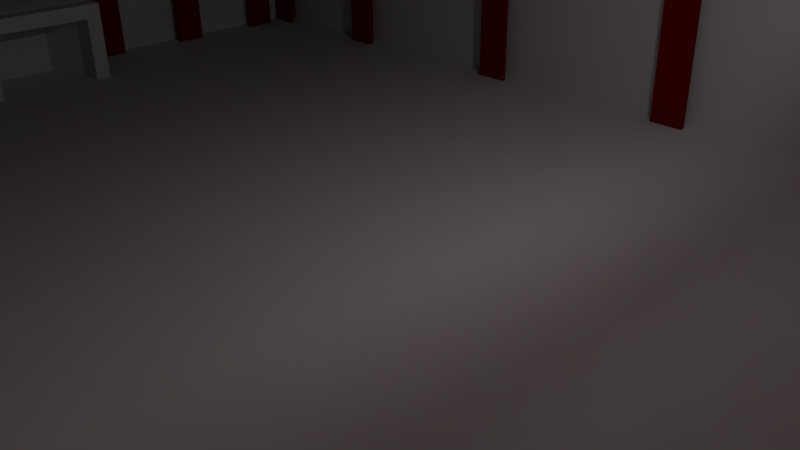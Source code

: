 # Source: gymnase.blend  (saved by Blender 2.73.0; exported with 4.5.12 LTS)
import bpy
from mathutils import Matrix  # noqa: F401  (used for matrix-valued properties, if any)

bpy.ops.wm.read_factory_settings(use_empty=True)
scene = bpy.context.scene
scene.name = 'Scene'

# ---- collections
col_collection_1 = bpy.data.collections.new('Collection 1'); scene.collection.children.link(col_collection_1)

# ---- materials (node trees are filled in below, after node groups)
mat_plafond = bpy.data.materials.new('Plafond')
mat_plafond.alpha_threshold = 0.0
mat_plafond.use_transparent_shadow = False
mat_plafond.roughness = 0.5
mat_filet = bpy.data.materials.new('Filet')
mat_filet.alpha_threshold = 0.0
mat_filet.use_transparent_shadow = False
mat_filet.roughness = 0.5
mat_cage_hand = bpy.data.materials.new('Cage Hand')
mat_cage_hand.alpha_threshold = 0.0
mat_cage_hand.use_transparent_shadow = False
mat_cage_hand.roughness = 0.5
mat_sol = bpy.data.materials.new('Sol')
mat_sol.alpha_threshold = 0.0
mat_sol.use_transparent_shadow = False
mat_sol.roughness = 0.5
mat_sol.line_color = (0.0, 0.0, 0.0, 1.0)
mat_mur_court = bpy.data.materials.new('Mur Court')
mat_mur_court.alpha_threshold = 0.0
mat_mur_court.use_transparent_shadow = False
mat_mur_court.roughness = 0.5
mat_mur_long = bpy.data.materials.new('Mur long')
mat_mur_long.alpha_threshold = 0.0
mat_mur_long.use_transparent_shadow = False
mat_mur_long.roughness = 0.5
mat_poutre = bpy.data.materials.new('Poutre')
mat_poutre.alpha_threshold = 0.0
mat_poutre.use_transparent_shadow = False
mat_poutre.diffuse_color = (0.2598, 0.002784, 0.004582, 1.0)
mat_poutre.roughness = 0.5

# ---- material node trees

# ---- world
world_world = bpy.data.worlds.new('World'); scene.world = world_world
world_world.color = (0.05088, 0.05088, 0.05088)
world_world.use_sun_shadow = False
world_world.sun_shadow_jitter_overblur = 0.0
world_world.cycles.sampling_method = 'MANUAL'
world_world.cycles.sample_map_resolution = 256

# ---- cameras
cam_camera = bpy.data.cameras.new('Camera')
cam_camera.clip_end = 100.0
cam_camera.lens = 35.0
cam_camera.sensor_width = 32.0
cam_camera.sensor_height = 18.0
cam_camera.ortho_scale = 7.314
cam_camera.dof.focus_distance = 0.0
cam_camera.dof.aperture_fstop = 128.0

# ---- lights
light_lamp = bpy.data.lights.new('Lamp', 'POINT')
light_lamp.transmission_factor = 0.0
light_lamp.cutoff_distance = 30.0
light_lamp.energy = 100.0
light_lamp.shadow_buffer_clip_start = 1.001
light_lamp.shadow_soft_size = 0.1
light_lamp.shadow_maximum_resolution = 0.006
light_lamp.use_absolute_resolution = True
light_lamp.cycles.use_multiple_importance_sampling = False

# ---- meshes
me_cylinder = bpy.data.meshes.new('Cylinder')
me_cylinder.from_pydata([(18.02, 8.133, -14.03), (18.02, 8.133, 14.03), (16.48, -5.751, 14.03), (16.48, -5.751, -14.03), (18.34, -8.133, 14.03), (18.34, -8.133, -14.03), (18.34, 8.133, 14.03), (18.34, 8.133, -14.03), (18.02, -8.133, -14.03), (18.02, -8.133, 14.03), (16.17, -5.751, -14.03), (16.17, -5.751, 14.03), (15.4, -3.056e-08, -14.03), (15.4, -3.056e-08, 14.03), (16.17, 5.751, -14.03), (16.17, 5.751, 14.03), (15.71, -7.46e-08, -14.03), (15.71, -7.46e-08, 14.03), (16.48, 5.751, -14.03), (16.48, 5.751, 14.03)], [], [(15, 1, 6, 19), (16, 17, 19, 18), (3, 2, 17, 16), (5, 4, 2, 3), (8, 10, 11, 9), (10, 12, 13, 11), (18, 19, 6, 7), (14, 0, 1, 15), (12, 14, 15, 13), (0, 14, 18, 7), (13, 15, 19, 17), (14, 12, 16, 18), (11, 13, 17, 2), (12, 10, 3, 16), (9, 11, 2, 4), (10, 8, 5, 3), (8, 9, 4, 5), (1, 0, 7, 6)])
_uv = me_cylinder.uv_layers.new(name='UVMap')
_uv.uv.foreach_set('vector', [0.921, 0.5732, 0.9735, 0.5, 0.9824, 0.5, 0.9298, 0.5732, 0.2087, 0.8628, 0.2087, 2.931e-08, 0.3724, 1.173e-07, 0.3724, 0.8628, 0.05446, 0.8628, 0.05446, 8.794e-08, 0.2087, 2.931e-08, 0.2087, 0.8628, 0.0, 0.8628, 2.025e-08, 0.0, 0.05446, 8.794e-08, 0.05446, 0.8628, 0.4496, 2.931e-08, 0.5041, 5.863e-08, 0.5041, 0.8628, 0.4496, 0.8628, 0.5041, 5.863e-08, 0.6583, 2.931e-08, 0.6583, 0.8628, 0.5041, 0.8628, 0.3724, 0.8628, 0.3724, 1.173e-07, 0.4496, 5.863e-08, 0.4496, 0.8628, 0.822, 8.794e-08, 0.8992, 0.0, 0.8992, 0.8628, 0.822, 0.8628, 0.6583, 2.931e-08, 0.822, 8.794e-08, 0.822, 0.8628, 0.6583, 0.8628, 0.9735, 0.5, 0.921, 0.4268, 0.9298, 0.4268, 0.9824, 0.5, 0.8992, 0.75, 0.921, 0.5732, 0.9298, 0.5732, 0.908, 0.75, 0.921, 0.4268, 0.8992, 0.25, 0.908, 0.25, 0.9298, 0.4268, 0.921, 0.9268, 0.8992, 0.75, 0.908, 0.75, 0.9298, 0.9268, 0.8992, 0.25, 0.921, 0.07322, 0.9298, 0.07322, 0.908, 0.25, 0.9735, 1.0, 0.921, 0.9268, 0.9298, 0.9268, 0.9824, 1.0, 0.921, 0.07322, 0.9735, 0.0, 0.9824, 0.0, 0.9298, 0.07322, 0.9912, 0.8628, 0.9912, 0.0, 1.0, 0.0, 1.0, 0.8628, 0.9912, 0.0, 0.9912, 0.8628, 0.9824, 0.8628, 0.9824, 0.0])
me_cylinder.materials.append(mat_plafond)
me_cylinder.use_remesh_preserve_volume = False
me_cylinder.use_remesh_preserve_attributes = False
me_cylinder.use_mirror_vertex_groups = False
me_cylinder.update()
me_cube_003 = bpy.data.meshes.new('Cube.003')
me_cube_003.from_pydata([(-0.5625, -0.5976, -0.5625), (-0.5625, 0.5976, -0.5625), (0.5625, 1.1, -0.5431), (0.5625, -1.1, -0.5431), (-0.5625, -0.5976, 0.5625), (-0.5625, 0.5976, 0.5625), (0.5625, 1.1, 1.035), (0.5625, -1.1, 1.035), (0.5625, -1.042, -0.5431), (-0.5438, -0.5394, -0.5625), (0.5625, 1.1, 1.035), (0.5625, -1.1, 1.035), (0.5625, -1.042, 0.9573), (-0.5384, -0.5394, 0.527), (0.5625, 1.032, 0.9573), (-0.5384, 0.5473, 0.527), (0.5625, 1.032, -0.552), (-0.5438, 0.5473, -0.5709)], [], [(4, 5, 1, 0), (5, 6, 2, 1), (8, 9, 13, 12), (7, 4, 0, 3), (3, 0, 9, 8), (7, 6, 5, 4), (12, 13, 15, 14), (6, 7, 11, 10), (14, 15, 17, 16), (9, 17, 15, 13)])
_uv = me_cube_003.uv_layers.new(name='UVMap')
_uv.uv.foreach_set('vector', [2.731e-08, 0.9021, 0.0, 0.5845, 0.2578, 0.5845, 0.2578, 0.9021, 1.0, 0.2989, 0.8131, 0.4248, 0.8131, 0.005368, 1.0, 0.0, 0.6234, 0.006436, 0.6233, 0.3293, 0.3738, 0.3233, 0.2796, 0.0, 0.8131, 0.4248, 0.6234, 0.2989, 0.6234, 0.0, 0.8131, 0.005358, 0.2596, 0.9097, 0.2578, 0.5866, 0.2717, 0.5845, 0.2717, 0.9032, 1.366e-08, 0.5845, 0.0, 0.0, 0.2796, 0.1335, 0.2796, 0.4511, 0.5462, 1.0, 0.2796, 0.8664, 0.2796, 0.5777, 0.5462, 0.449, 0.0, 0.0, 0.0, 0.0, 0.0, 0.0, 0.0, 0.0, 0.8229, 0.8551, 0.5473, 0.7407, 0.5462, 0.449, 0.8229, 0.454, 0.6233, 0.3293, 0.6234, 0.449, 0.3719, 0.443, 0.3738, 0.3233])
me_cube_003.materials.append(mat_filet)
me_cube_003.use_remesh_preserve_volume = False
me_cube_003.use_remesh_preserve_attributes = False
me_cube_003.use_mirror_vertex_groups = False
me_cube_003.update()
me_cube_001 = bpy.data.meshes.new('Cube.001')
me_cube_001.from_pydata([(-0.151, -0.1346, -0.6521), (-0.151, 0.1346, -0.6521), (0.151, 0.1346, -0.6521), (0.151, -0.1346, -0.6521), (-0.151, -0.1346, 0.6521), (-0.151, 0.1346, 0.6521), (0.151, 0.1346, 0.6521), (0.151, -0.1346, 0.6521), (-0.151, -0.1346, 0.9361), (-0.151, 0.1346, 0.9361), (0.151, 0.1346, 0.9361), (0.151, -0.1346, 0.9361), (-0.151, 2.029, 0.6521), (0.151, 2.029, 0.6521), (-0.151, 2.029, 0.9361), (0.151, 2.029, 0.9361), (-0.151, 2.317, 0.6521), (0.151, 2.317, 0.6521), (-0.151, 2.317, 0.9361), (0.151, 2.317, 0.9361), (-0.151, 2.029, -0.682), (0.151, 2.029, -0.682), (-0.151, 2.317, -0.682), (0.151, 2.317, -0.682)], [], [(4, 5, 1, 0), (5, 6, 2, 1), (6, 7, 3, 2), (7, 4, 0, 3), (0, 1, 2, 3), (4, 7, 11, 8), (11, 10, 9, 8), (7, 6, 10, 11), (5, 9, 14, 12), (5, 4, 8, 9), (12, 14, 18, 16), (10, 6, 13, 15), (9, 10, 15, 14), (6, 5, 12, 13), (17, 16, 18, 19), (15, 13, 17, 19), (14, 15, 19, 18), (17, 13, 21, 23), (21, 20, 22, 23), (12, 16, 22, 20), (16, 17, 23, 22), (13, 12, 20, 21)])
_uv = me_cube_001.uv_layers.new(name='UVMap')
_uv.uv.foreach_set('vector', [0.4953, 0.6068, 0.4953, 0.5402, 0.835, 0.5402, 0.835, 0.6068, 0.2359, 0.9297, 0.1572, 0.9297, 0.1572, 0.6068, 0.2359, 0.6068, 0.07395, 0.06666, 0.07395, 1.476e-08, 0.4136, 0.0, 0.4136, 0.06666, 3.881e-09, 0.6771, 0.07862, 0.6771, 0.07862, 1.0, 3.493e-08, 1.0, 0.3107, 0.6068, 0.3809, 0.6068, 0.3809, 0.6816, 0.3107, 0.6816, 0.07862, 0.6771, 3.881e-09, 0.6771, 0.0, 0.6068, 0.07862, 0.6068, 0.8428, 0.6068, 0.8428, 0.5402, 0.9214, 0.5402, 0.9214, 0.6068, 0.07395, 1.476e-08, 0.07395, 0.06666, 0.0, 0.06666, 0.0, 2.582e-08, 0.4953, 0.5402, 0.4214, 0.5402, 0.4214, 0.07117, 0.4953, 0.07117, 0.4953, 0.5402, 0.4953, 0.6068, 0.4214, 0.6068, 0.4214, 0.5402, 0.4953, 0.07117, 0.4214, 0.07117, 0.4214, 0.0, 0.4953, 0.0, 0.0, 0.06666, 0.07395, 0.06666, 0.07395, 0.5357, 4.657e-08, 0.5357, 0.9214, 0.5402, 0.8428, 0.5402, 0.8428, 0.07117, 0.9214, 0.07117, 1.0, 0.469, 0.9214, 0.469, 0.9214, 0.0, 1.0, 0.0, 1.0, 0.5393, 0.9214, 0.5393, 0.9214, 0.469, 1.0, 0.469, 4.657e-08, 0.5357, 0.07395, 0.5357, 0.07395, 0.6068, 4.657e-08, 0.6068, 0.9214, 0.07117, 0.8428, 0.07117, 0.8428, 0.0, 0.9214, 0.0, 0.07395, 0.6068, 0.07395, 0.5357, 0.4214, 0.5357, 0.4214, 0.6068, 0.2359, 0.6816, 0.2359, 0.6068, 0.3107, 0.6068, 0.3107, 0.6816, 0.4953, 0.07117, 0.4953, 0.0, 0.8428, 0.0, 0.8428, 0.07117, 0.9214, 0.5393, 1.0, 0.5393, 1.0, 0.8696, 0.9214, 0.8696, 0.07862, 0.6068, 0.1572, 0.6068, 0.1572, 0.9371, 0.07862, 0.9371])
me_cube_001.materials.append(mat_cage_hand)
me_cube_001.use_remesh_preserve_volume = False
me_cube_001.use_remesh_preserve_attributes = False
me_cube_001.use_mirror_vertex_groups = False
me_cube_001.update()
me_cube = bpy.data.meshes.new('Cube')
me_cube.from_pydata([(11.67, 7.252, -0.09034), (11.67, -7.252, -0.09034), (-11.67, -7.252, -0.09034), (-11.67, 7.252, -0.09034), (11.67, 7.252, 0.09034), (11.67, -7.252, 0.09034), (-11.67, -7.252, 0.09034), (-11.67, 7.252, 0.09034)], [], [(0, 1, 2, 3), (4, 7, 6, 5), (0, 4, 5, 1), (1, 5, 6, 2), (2, 6, 7, 3), (4, 0, 3, 7)])
_uv = me_cube.uv_layers.new(name='UVMap')
_uv.uv.foreach_set('vector', [0.4908, 6.575e-08, 0.9817, 0.0, 0.9817, 0.8046, 0.4908, 0.8046, 0.0, 0.8046, 6.454e-08, 3.287e-08, 0.4908, 0.0, 0.4908, 0.8046, 0.9939, 0.5, 1.0, 0.5, 1.0, 1.0, 0.9939, 1.0, 0.9878, 0.8046, 0.9817, 0.8046, 0.9817, 0.0, 0.9878, 6.575e-08, 1.0, 0.5, 0.9939, 0.5, 0.9939, 9.862e-08, 1.0, 0.0, 0.9878, 0.0, 0.9939, 1.644e-07, 0.9939, 0.8046, 0.9878, 0.8046])
me_cube.materials.append(mat_sol)
me_cube.use_remesh_preserve_volume = False
me_cube.use_remesh_preserve_attributes = False
me_cube.use_mirror_vertex_groups = False
me_cube.update()
me_cube_020 = bpy.data.meshes.new('Cube.020')
me_cube_020.from_pydata([(-8.106, -0.2096, -5.547), (-8.106, 0.2096, -5.547), (8.106, 0.2096, -5.547), (8.106, -0.2096, -5.547), (-8.106, -0.2096, 5.547), (-8.106, 0.2096, 5.547), (8.106, 0.2096, 5.547), (8.106, -0.2096, 5.547), (-8.106, -22.62, -5.547), (-8.106, -23.04, -5.547), (8.106, -23.04, -5.547), (8.106, -22.62, -5.547), (-8.106, -22.62, 5.547), (-8.106, -23.04, 5.547), (8.106, -23.04, 5.547), (8.106, -22.62, 5.547)], [], [(4, 5, 1, 0), (5, 6, 2, 1), (6, 7, 3, 2), (7, 4, 0, 3), (0, 1, 2, 3), (7, 6, 5, 4), (12, 8, 9, 13), (13, 9, 10, 14), (14, 10, 11, 15), (15, 11, 8, 12), (8, 11, 10, 9), (15, 12, 13, 14)])
_uv = me_cube_020.uv_layers.new(name='UVMap')
_uv.uv.foreach_set('vector', [0.9661, 0.0, 0.983, 0.0, 0.983, 0.3421, 0.9661, 0.3421, 0.8982, 0.0, 0.8982, 0.5, 0.4491, 0.5, 0.4491, 5.883e-08, 0.983, 0.0, 1.0, 0.0, 1.0, 0.3421, 0.983, 0.3421, 0.4491, 1.0, 0.4491, 0.5, 0.8982, 0.5, 0.8982, 1.0, 0.9661, 0.5, 0.9491, 0.5, 0.9491, 0.0, 0.9661, 0.0, 0.9321, 0.0, 0.9491, 0.0, 0.9491, 0.5, 0.9321, 0.5, 0.983, 0.3421, 0.983, 0.6843, 0.9661, 0.6843, 0.9661, 0.3421, 0.4491, 1.0, 0.0, 1.0, 0.0, 0.5, 0.4491, 0.5, 1.0, 0.3421, 1.0, 0.6843, 0.983, 0.6843, 0.983, 0.3421, 0.4491, 0.5, 3.088e-07, 0.5, 0.0, 8.824e-08, 0.4491, 0.0, 0.8982, 0.5, 0.8982, 0.0, 0.9151, 0.0, 0.9151, 0.5, 0.9321, 0.0, 0.9321, 0.5, 0.9151, 0.5, 0.9151, 0.0])
me_cube_020.materials.append(mat_mur_court)
me_cube_020.use_remesh_preserve_volume = False
me_cube_020.use_remesh_preserve_attributes = False
me_cube_020.use_mirror_vertex_groups = False
me_cube_020.update()
me_cube_019 = bpy.data.meshes.new('Cube.019')
me_cube_019.from_pydata([(-12.39, -0.2975, -3.576), (-12.39, 0.2975, -3.576), (12.39, 0.2975, -3.576), (12.39, -0.2975, -3.576), (-12.39, -0.2975, 3.576), (-12.39, 0.2975, 3.576), (12.39, 0.2975, 3.576), (12.39, -0.2975, 3.576), (-12.39, 14.8, -3.576), (-12.39, 14.21, -3.576), (12.39, 14.21, -3.576), (12.39, 14.8, -3.576), (-12.39, 14.8, 3.576), (-12.39, 14.21, 3.576), (12.39, 14.21, 3.576), (12.39, 14.8, 3.576)], [], [(4, 5, 1, 0), (5, 6, 2, 1), (6, 7, 3, 2), (7, 4, 0, 3), (0, 1, 2, 3), (7, 6, 5, 4), (12, 8, 9, 13), (13, 9, 10, 14), (14, 10, 11, 15), (15, 11, 8, 12), (8, 11, 10, 9), (15, 12, 13, 14)])
_uv = me_cube_019.uv_layers.new(name='UVMap')
_uv.uv.foreach_set('vector', [1.0, 0.5, 0.9812, 0.5, 0.9812, 0.25, 1.0, 0.25, 0.4529, 0.8658, 0.4529, 0.0, 0.6794, 0.0, 0.6794, 0.8658, 1.0, 0.75, 0.9812, 0.75, 0.9812, 0.5, 1.0, 0.5, 0.4529, 0.0, 0.4529, 0.8658, 0.2265, 0.8658, 0.2265, 0.0, 0.9623, 0.8658, 0.9435, 0.8658, 0.9435, 0.0, 0.9623, 0.0, 0.9623, 0.0, 0.9812, 0.0, 0.9812, 0.8658, 0.9623, 0.8658, 0.9812, 1.0, 0.9812, 0.75, 1.0, 0.75, 1.0, 1.0, 0.2265, 0.8658, 1.359e-07, 0.8658, 0.0, 0.0, 0.2265, 0.0, 1.0, 0.0, 1.0, 0.25, 0.9812, 0.25, 0.9812, 8.333e-09, 0.9058, 0.8658, 0.6794, 0.8658, 0.6794, 0.0, 0.9058, 3.333e-08, 0.9246, 0.8658, 0.9246, 0.0, 0.9435, 0.0, 0.9435, 0.8658, 0.9246, 0.0, 0.9246, 0.8658, 0.9058, 0.8658, 0.9058, 0.0])
me_cube_019.materials.append(mat_mur_long)
me_cube_019.use_remesh_preserve_volume = False
me_cube_019.use_remesh_preserve_attributes = False
me_cube_019.use_mirror_vertex_groups = False
me_cube_019.update()
me_cube_004 = bpy.data.meshes.new('Cube.004')
me_cube_004.from_pydata([(-0.151, -0.1346, -0.6521), (-0.151, 0.1346, -0.6521), (0.151, 0.1346, -0.6521), (0.151, -0.1346, -0.6521), (-0.151, -0.1346, 0.6521), (-0.151, 0.1346, 0.6521), (0.151, 0.1346, 0.6521), (0.151, -0.1346, 0.6521), (-0.151, -0.1346, 0.9361), (-0.151, 0.1346, 0.9361), (0.151, 0.1346, 0.9361), (0.151, -0.1346, 0.9361), (-0.151, 2.029, 0.6521), (0.151, 2.029, 0.6521), (-0.151, 2.029, 0.9361), (0.151, 2.029, 0.9361), (-0.151, 2.317, 0.6521), (0.151, 2.317, 0.6521), (-0.151, 2.317, 0.9361), (0.151, 2.317, 0.9361), (-0.151, 2.029, -0.682), (0.151, 2.029, -0.682), (-0.151, 2.317, -0.682), (0.151, 2.317, -0.682)], [], [(4, 5, 1, 0), (5, 6, 2, 1), (6, 7, 3, 2), (7, 4, 0, 3), (0, 1, 2, 3), (4, 7, 11, 8), (11, 10, 9, 8), (7, 6, 10, 11), (5, 9, 14, 12), (5, 4, 8, 9), (12, 14, 18, 16), (10, 6, 13, 15), (9, 10, 15, 14), (6, 5, 12, 13), (17, 16, 18, 19), (15, 13, 17, 19), (14, 15, 19, 18), (17, 13, 21, 23), (21, 20, 22, 23), (12, 16, 22, 20), (16, 17, 23, 22), (13, 12, 20, 21)])
_uv = me_cube_004.uv_layers.new(name='UVMap')
_uv.uv.foreach_set('vector', [0.4953, 0.6068, 0.4953, 0.5402, 0.835, 0.5402, 0.835, 0.6068, 0.2359, 0.9297, 0.1572, 0.9297, 0.1572, 0.6068, 0.2359, 0.6068, 0.07395, 0.06666, 0.07395, 1.476e-08, 0.4136, 0.0, 0.4136, 0.06666, 3.881e-09, 0.6771, 0.07862, 0.6771, 0.07862, 1.0, 3.493e-08, 1.0, 0.3107, 0.6068, 0.3809, 0.6068, 0.3809, 0.6816, 0.3107, 0.6816, 0.07862, 0.6771, 3.881e-09, 0.6771, 0.0, 0.6068, 0.07862, 0.6068, 0.8428, 0.6068, 0.8428, 0.5402, 0.9214, 0.5402, 0.9214, 0.6068, 0.07395, 1.476e-08, 0.07395, 0.06666, 0.0, 0.06666, 0.0, 2.582e-08, 0.4953, 0.5402, 0.4214, 0.5402, 0.4214, 0.07117, 0.4953, 0.07117, 0.4953, 0.5402, 0.4953, 0.6068, 0.4214, 0.6068, 0.4214, 0.5402, 0.4953, 0.07117, 0.4214, 0.07117, 0.4214, 0.0, 0.4953, 0.0, 0.0, 0.06666, 0.07395, 0.06666, 0.07395, 0.5357, 4.657e-08, 0.5357, 0.9214, 0.5402, 0.8428, 0.5402, 0.8428, 0.07117, 0.9214, 0.07117, 1.0, 0.469, 0.9214, 0.469, 0.9214, 0.0, 1.0, 0.0, 1.0, 0.5393, 0.9214, 0.5393, 0.9214, 0.469, 1.0, 0.469, 4.657e-08, 0.5357, 0.07395, 0.5357, 0.07395, 0.6068, 4.657e-08, 0.6068, 0.9214, 0.07117, 0.8428, 0.07117, 0.8428, 0.0, 0.9214, 0.0, 0.07395, 0.6068, 0.07395, 0.5357, 0.4214, 0.5357, 0.4214, 0.6068, 0.2359, 0.6816, 0.2359, 0.6068, 0.3107, 0.6068, 0.3107, 0.6816, 0.4953, 0.07117, 0.4953, 0.0, 0.8428, 0.0, 0.8428, 0.07117, 0.9214, 0.5393, 1.0, 0.5393, 1.0, 0.8696, 0.9214, 0.8696, 0.07862, 0.6068, 0.1572, 0.6068, 0.1572, 0.9371, 0.07862, 0.9371])
me_cube_004.materials.append(mat_cage_hand)
me_cube_004.use_remesh_preserve_volume = False
me_cube_004.use_remesh_preserve_attributes = False
me_cube_004.use_mirror_vertex_groups = False
me_cube_004.update()
me_cube_005 = bpy.data.meshes.new('Cube.005')
me_cube_005.from_pydata([(-0.5625, -0.5976, -0.5625), (-0.5625, 0.5976, -0.5625), (0.5625, 1.1, -0.5431), (0.5625, -1.1, -0.5431), (-0.5625, -0.5976, 0.5625), (-0.5625, 0.5976, 0.5625), (0.5625, 1.1, 1.035), (0.5625, -1.1, 1.035), (0.5625, -1.042, -0.5431), (-0.5206, -0.5394, -0.5625), (0.5625, 1.1, 1.035), (0.5625, -1.1, 1.035), (0.5625, -1.042, 0.9573), (-0.5206, -0.5394, 0.527), (0.5625, 1.032, 0.9573), (-0.5206, 0.5473, 0.527), (0.5625, 1.032, -0.552), (-0.5206, 0.5473, -0.5709)], [], [(4, 5, 1, 0), (5, 6, 2, 1), (8, 9, 13, 12), (7, 4, 0, 3), (3, 0, 9, 8), (7, 6, 5, 4), (12, 13, 15, 14), (6, 7, 11, 10), (14, 15, 17, 16), (9, 17, 15, 13)])
_uv = me_cube_005.uv_layers.new(name='UVMap')
_uv.uv.foreach_set('vector', [2.739e-08, 0.9053, 0.0, 0.5866, 0.2585, 0.5866, 0.2585, 0.9053, 1.0, 0.3, 0.814, 0.4261, 0.814, 0.005172, 1.0, 0.0, 0.6252, 0.006722, 0.625, 0.3251, 0.3747, 0.3203, 0.2805, 0.0, 0.6252, 0.0, 0.814, 0.1261, 0.814, 0.4261, 0.6252, 0.4209, 0.2746, 0.5866, 0.2746, 0.9107, 0.2585, 0.9072, 0.2624, 0.593, 1.37e-08, 0.5866, 0.0, 0.0, 0.2805, 0.134, 0.2805, 0.4526, 0.2805, 0.4471, 0.5439, 0.5812, 0.5439, 0.8709, 0.2805, 1.0, 0.0, 0.0, 0.0, 0.0, 0.0, 0.0, 0.0, 0.0, 0.5439, 0.4471, 0.8166, 0.5618, 0.8166, 0.8545, 0.5439, 0.8495, 0.625, 0.3251, 0.6252, 0.4471, 0.373, 0.4421, 0.3747, 0.3203])
me_cube_005.materials.append(mat_filet)
me_cube_005.use_remesh_preserve_volume = False
me_cube_005.use_remesh_preserve_attributes = False
me_cube_005.use_mirror_vertex_groups = False
me_cube_005.update()
me_cube_013 = bpy.data.meshes.new('Cube.013')
me_cube_013.from_pydata([(-2.123, 22.48, -1.479), (-1.993, 22.48, -1.479), (-1.993, 21.87, -1.479), (-2.123, 21.87, -1.479), (-2.123, 22.48, 6.892), (-1.993, 22.48, 6.892), (-1.993, 21.87, 6.892), (-2.123, 21.87, 6.892), (-1.993, 22.21, 6.892), (-1.993, 22.14, 6.892), (-1.993, 22.14, -1.479), (-1.993, 22.21, -1.479), (-1.649, 22.21, 6.892), (-1.649, 22.14, 6.892), (-1.649, 22.14, -1.479), (-1.649, 22.21, -1.479), (-1.649, 22.48, 6.892), (-1.649, 21.87, 6.892), (-1.649, 21.87, -1.479), (-1.649, 22.48, -1.479), (-1.557, 22.48, 6.892), (-1.557, 21.87, 6.892), (-1.557, 21.87, -1.479), (-1.557, 22.48, -1.479), (-2.123, 19.48, -1.479), (-1.993, 19.48, -1.479), (-1.993, 18.87, -1.479), (-2.123, 18.87, -1.479), (-2.123, 19.48, 6.892), (-1.993, 19.48, 6.892), (-1.993, 18.87, 6.892), (-2.123, 18.87, 6.892), (-1.993, 19.21, 6.892), (-1.993, 19.14, 6.892), (-1.993, 19.14, -1.479), (-1.993, 19.21, -1.479), (-1.649, 19.21, 6.892), (-1.649, 19.14, 6.892), (-1.649, 19.14, -1.479), (-1.649, 19.21, -1.479), (-1.649, 19.48, 6.892), (-1.649, 18.87, 6.892), (-1.649, 18.87, -1.479), (-1.649, 19.48, -1.479), (-1.557, 19.48, 6.892), (-1.557, 18.87, 6.892), (-1.557, 18.87, -1.479), (-1.557, 19.48, -1.479), (-2.123, 15.48, -1.479), (-1.993, 15.48, -1.479), (-1.993, 14.87, -1.479), (-2.123, 14.87, -1.479), (-2.123, 15.48, 6.892), (-1.993, 15.48, 6.892), (-1.993, 14.87, 6.892), (-2.123, 14.87, 6.892), (-1.993, 15.21, 6.892), (-1.993, 15.14, 6.892), (-1.993, 15.14, -1.479), (-1.993, 15.21, -1.479), (-1.649, 15.21, 6.892), (-1.649, 15.14, 6.892), (-1.649, 15.14, -1.479), (-1.649, 15.21, -1.479), (-1.649, 15.48, 6.892), (-1.649, 14.87, 6.892), (-1.649, 14.87, -1.479), (-1.649, 15.48, -1.479), (-1.557, 15.48, 6.892), (-1.557, 14.87, 6.892), (-1.557, 14.87, -1.479), (-1.557, 15.48, -1.479), (-2.123, 11.48, -1.479), (-1.993, 11.48, -1.479), (-1.993, 10.87, -1.479), (-2.123, 10.87, -1.479), (-2.123, 11.48, 6.892), (-1.993, 11.48, 6.892), (-1.993, 10.87, 6.892), (-2.123, 10.87, 6.892), (-1.993, 11.21, 6.892), (-1.993, 11.14, 6.892), (-1.993, 11.14, -1.479), (-1.993, 11.21, -1.479), (-1.649, 11.21, 6.892), (-1.649, 11.14, 6.892), (-1.649, 11.14, -1.479), (-1.649, 11.21, -1.479), (-1.649, 11.48, 6.892), (-1.649, 10.87, 6.892), (-1.649, 10.87, -1.479), (-1.649, 11.48, -1.479), (-1.557, 11.48, 6.892), (-1.557, 10.87, 6.892), (-1.557, 10.87, -1.479), (-1.557, 11.48, -1.479), (-2.123, 7.475, -1.479), (-1.993, 7.475, -1.479), (-1.993, 6.875, -1.479), (-2.123, 6.875, -1.479), (-2.123, 7.475, 6.892), (-1.993, 7.475, 6.892), (-1.993, 6.875, 6.892), (-2.123, 6.875, 6.892), (-1.993, 7.213, 6.892), (-1.993, 7.136, 6.892), (-1.993, 7.136, -1.479), (-1.993, 7.213, -1.479), (-1.649, 7.213, 6.892), (-1.649, 7.136, 6.892), (-1.649, 7.136, -1.479), (-1.649, 7.213, -1.479), (-1.649, 7.476, 6.892), (-1.649, 6.873, 6.892), (-1.649, 6.873, -1.479), (-1.649, 7.476, -1.479), (-1.557, 7.476, 6.892), (-1.557, 6.873, 6.892), (-1.557, 6.873, -1.479), (-1.557, 7.476, -1.479), (-2.123, 3.475, -1.479), (-1.993, 3.475, -1.479), (-1.993, 2.875, -1.479), (-2.123, 2.875, -1.479), (-2.123, 3.475, 6.892), (-1.993, 3.475, 6.892), (-1.993, 2.875, 6.892), (-2.123, 2.875, 6.892), (-1.993, 3.213, 6.892), (-1.993, 3.136, 6.892), (-1.993, 3.136, -1.479), (-1.993, 3.213, -1.479), (-1.649, 3.213, 6.892), (-1.649, 3.136, 6.892), (-1.649, 3.136, -1.479), (-1.649, 3.213, -1.479), (-1.649, 3.476, 6.892), (-1.649, 2.873, 6.892), (-1.649, 2.873, -1.479), (-1.649, 3.476, -1.479), (-1.557, 3.476, 6.892), (-1.557, 2.873, 6.892), (-1.557, 2.873, -1.479), (-1.557, 3.476, -1.479), (-2.123, 0.4754, -1.479), (-1.993, 0.4754, -1.479), (-1.993, -0.1254, -1.479), (-2.123, -0.1254, -1.479), (-2.123, 0.4754, 6.892), (-1.993, 0.4754, 6.892), (-1.993, -0.1254, 6.892), (-2.123, -0.1254, 6.892), (-1.993, 0.2133, 6.892), (-1.993, 0.1363, 6.892), (-1.993, 0.1363, -1.479), (-1.993, 0.2133, -1.479), (-1.649, 0.2133, 6.892), (-1.649, 0.1363, 6.892), (-1.649, 0.1363, -1.479), (-1.649, 0.2133, -1.479), (-1.649, 0.4763, 6.892), (-1.649, -0.1267, 6.892), (-1.649, -0.1267, -1.479), (-1.649, 0.4763, -1.479), (-1.557, 0.4763, 6.892), (-1.557, -0.1267, 6.892), (-1.557, -0.1267, -1.479), (-1.557, 0.4763, -1.479), (12.21, 22.48, -1.479), (12.08, 22.48, -1.479), (12.08, 21.87, -1.479), (12.21, 21.87, -1.479), (12.21, 22.48, 6.892), (12.08, 22.48, 6.892), (12.08, 21.87, 6.892), (12.21, 21.87, 6.892), (12.08, 22.21, 6.892), (12.08, 22.14, 6.892), (12.08, 22.14, -1.479), (12.08, 22.21, -1.479), (11.74, 22.21, 6.892), (11.74, 22.14, 6.892), (11.74, 22.14, -1.479), (11.74, 22.21, -1.479), (11.74, 22.48, 6.892), (11.74, 21.87, 6.892), (11.74, 21.87, -1.479), (11.74, 22.48, -1.479), (11.65, 22.48, 6.892), (11.65, 21.87, 6.892), (11.65, 21.87, -1.479), (11.65, 22.48, -1.479), (12.21, 19.48, -1.479), (12.08, 19.48, -1.479), (12.08, 18.87, -1.479), (12.21, 18.87, -1.479), (12.21, 19.48, 6.892), (12.08, 19.48, 6.892), (12.08, 18.87, 6.892), (12.21, 18.87, 6.892), (12.08, 19.21, 6.892), (12.08, 19.14, 6.892), (12.08, 19.14, -1.479), (12.08, 19.21, -1.479), (11.74, 19.21, 6.892), (11.74, 19.14, 6.892), (11.74, 19.14, -1.479), (11.74, 19.21, -1.479), (11.74, 19.48, 6.892), (11.74, 18.87, 6.892), (11.74, 18.87, -1.479), (11.74, 19.48, -1.479), (11.65, 19.48, 6.892), (11.65, 18.87, 6.892), (11.65, 18.87, -1.479), (11.65, 19.48, -1.479), (12.21, 15.48, -1.479), (12.08, 15.48, -1.479), (12.08, 14.87, -1.479), (12.21, 14.87, -1.479), (12.21, 15.48, 6.892), (12.08, 15.48, 6.892), (12.08, 14.87, 6.892), (12.21, 14.87, 6.892), (12.08, 15.21, 6.892), (12.08, 15.14, 6.892), (12.08, 15.14, -1.479), (12.08, 15.21, -1.479), (11.74, 15.21, 6.892), (11.74, 15.14, 6.892), (11.74, 15.14, -1.479), (11.74, 15.21, -1.479), (11.74, 15.48, 6.892), (11.74, 14.87, 6.892), (11.74, 14.87, -1.479), (11.74, 15.48, -1.479), (11.65, 15.48, 6.892), (11.65, 14.87, 6.892), (11.65, 14.87, -1.479), (11.65, 15.48, -1.479), (12.21, 11.48, -1.479), (12.08, 11.48, -1.479), (12.08, 10.87, -1.479), (12.21, 10.87, -1.479), (12.21, 11.48, 6.892), (12.08, 11.48, 6.892), (12.08, 10.87, 6.892), (12.21, 10.87, 6.892), (12.08, 11.21, 6.892), (12.08, 11.14, 6.892), (12.08, 11.14, -1.479), (12.08, 11.21, -1.479), (11.74, 11.21, 6.892), (11.74, 11.14, 6.892), (11.74, 11.14, -1.479), (11.74, 11.21, -1.479), (11.74, 11.48, 6.892), (11.74, 10.87, 6.892), (11.74, 10.87, -1.479), (11.74, 11.48, -1.479), (11.65, 11.48, 6.892), (11.65, 10.87, 6.892), (11.65, 10.87, -1.479), (11.65, 11.48, -1.479), (12.21, 7.475, -1.479), (12.08, 7.475, -1.479), (12.08, 6.875, -1.479), (12.21, 6.875, -1.479), (12.21, 7.475, 6.892), (12.08, 7.475, 6.892), (12.08, 6.875, 6.892), (12.21, 6.875, 6.892), (12.08, 7.213, 6.892), (12.08, 7.136, 6.892), (12.08, 7.136, -1.479), (12.08, 7.213, -1.479), (11.74, 7.213, 6.892), (11.74, 7.136, 6.892), (11.74, 7.136, -1.479), (11.74, 7.213, -1.479), (11.74, 7.476, 6.892), (11.74, 6.873, 6.892), (11.74, 6.873, -1.479), (11.74, 7.476, -1.479), (11.65, 7.476, 6.892), (11.65, 6.873, 6.892), (11.65, 6.873, -1.479), (11.65, 7.476, -1.479), (12.21, 3.475, -1.479), (12.08, 3.475, -1.479), (12.08, 2.875, -1.479), (12.21, 2.875, -1.479), (12.21, 3.475, 6.892), (12.08, 3.475, 6.892), (12.08, 2.875, 6.892), (12.21, 2.875, 6.892), (12.08, 3.213, 6.892), (12.08, 3.136, 6.892), (12.08, 3.136, -1.479), (12.08, 3.213, -1.479), (11.74, 3.213, 6.892), (11.74, 3.136, 6.892), (11.74, 3.136, -1.479), (11.74, 3.213, -1.479), (11.74, 3.476, 6.892), (11.74, 2.873, 6.892), (11.74, 2.873, -1.479), (11.74, 3.476, -1.479), (11.65, 3.476, 6.892), (11.65, 2.873, 6.892), (11.65, 2.873, -1.479), (11.65, 3.476, -1.479), (12.21, 0.4754, -1.479), (12.08, 0.4754, -1.479), (12.08, -0.1254, -1.479), (12.21, -0.1254, -1.479), (12.21, 0.4754, 6.892), (12.08, 0.4754, 6.892), (12.08, -0.1254, 6.892), (12.21, -0.1254, 6.892), (12.08, 0.2133, 6.892), (12.08, 0.1363, 6.892), (12.08, 0.1363, -1.479), (12.08, 0.2133, -1.479), (11.74, 0.2133, 6.892), (11.74, 0.1363, 6.892), (11.74, 0.1363, -1.479), (11.74, 0.2133, -1.479), (11.74, 0.4763, 6.892), (11.74, -0.1267, 6.892), (11.74, -0.1267, -1.479), (11.74, 0.4763, -1.479), (11.65, 0.4763, 6.892), (11.65, -0.1267, 6.892), (11.65, -0.1267, -1.479), (11.65, 0.4763, -1.479), (-0.2951, -0.1235, -1.479), (-0.2951, 0.006687, -1.479), (0.3058, 0.006687, -1.479), (0.3058, -0.1235, -1.479), (-0.2951, -0.1235, 6.892), (-0.2951, 0.006687, 6.892), (0.3058, 0.006687, 6.892), (0.3058, -0.1235, 6.892), (-0.03294, 0.006687, 6.892), (0.04406, 0.006687, 6.892), (0.04406, 0.006687, -1.479), (-0.03294, 0.006687, -1.479), (-0.03294, 0.3508, 6.892), (0.04406, 0.3508, 6.892), (0.04406, 0.3508, -1.479), (-0.03294, 0.3508, -1.479), (-0.296, 0.3508, 6.892), (0.3071, 0.3508, 6.892), (0.3071, 0.3508, -1.479), (-0.296, 0.3508, -1.479), (-0.296, 0.443, 6.892), (0.3071, 0.443, 6.892), (0.3071, 0.443, -1.479), (-0.296, 0.443, -1.479), (1.705, -0.1235, -1.479), (1.705, 0.006687, -1.479), (2.306, 0.006687, -1.479), (2.306, -0.1235, -1.479), (1.705, -0.1235, 6.892), (1.705, 0.006687, 6.892), (2.306, 0.006687, 6.892), (2.306, -0.1235, 6.892), (1.967, 0.006687, 6.892), (2.044, 0.006687, 6.892), (2.044, 0.006687, -1.479), (1.967, 0.006687, -1.479), (1.967, 0.3508, 6.892), (2.044, 0.3508, 6.892), (2.044, 0.3508, -1.479), (1.967, 0.3508, -1.479), (1.704, 0.3508, 6.892), (2.307, 0.3508, 6.892), (2.307, 0.3508, -1.479), (1.704, 0.3508, -1.479), (1.704, 0.443, 6.892), (2.307, 0.443, 6.892), (2.307, 0.443, -1.479), (1.704, 0.443, -1.479), (6.705, -0.1235, -1.479), (6.705, 0.006687, -1.479), (7.306, 0.006687, -1.479), (7.306, -0.1235, -1.479), (6.705, -0.1235, 6.892), (6.705, 0.006687, 6.892), (7.306, 0.006687, 6.892), (7.306, -0.1235, 6.892), (6.967, 0.006687, 6.892), (7.044, 0.006687, 6.892), (7.044, 0.006687, -1.479), (6.967, 0.006687, -1.479), (6.967, 0.3508, 6.892), (7.044, 0.3508, 6.892), (7.044, 0.3508, -1.479), (6.967, 0.3508, -1.479), (6.704, 0.3508, 6.892), (7.307, 0.3508, 6.892), (7.307, 0.3508, -1.479), (6.704, 0.3508, -1.479), (6.704, 0.443, 6.892), (7.307, 0.443, 6.892), (7.307, 0.443, -1.479), (6.704, 0.443, -1.479), (8.705, -0.1235, -1.479), (8.705, 0.006687, -1.479), (9.306, 0.006687, -1.479), (9.306, -0.1235, -1.479), (8.705, -0.1235, 6.892), (8.705, 0.006687, 6.892), (9.306, 0.006687, 6.892), (9.306, -0.1235, 6.892), (8.967, 0.006687, 6.892), (9.044, 0.006687, 6.892), (9.044, 0.006687, -1.479), (8.967, 0.006687, -1.479), (8.967, 0.3508, 6.892), (9.044, 0.3508, 6.892), (9.044, 0.3508, -1.479), (8.967, 0.3508, -1.479), (8.704, 0.3508, 6.892), (9.307, 0.3508, 6.892), (9.307, 0.3508, -1.479), (8.704, 0.3508, -1.479), (8.704, 0.443, 6.892), (9.307, 0.443, 6.892), (9.307, 0.443, -1.479), (8.704, 0.443, -1.479), (10.7, -0.1235, -1.479), (10.7, 0.006687, -1.479), (11.31, 0.006687, -1.479), (11.31, -0.1235, -1.479), (10.7, -0.1235, 6.892), (10.7, 0.006687, 6.892), (11.31, 0.006687, 6.892), (11.31, -0.1235, 6.892), (10.97, 0.006687, 6.892), (11.04, 0.006687, 6.892), (11.04, 0.006687, -1.479), (10.97, 0.006687, -1.479), (10.97, 0.3508, 6.892), (11.04, 0.3508, 6.892), (11.04, 0.3508, -1.479), (10.97, 0.3508, -1.479), (10.7, 0.3508, 6.892), (11.31, 0.3508, 6.892), (11.31, 0.3508, -1.479), (10.7, 0.3508, -1.479), (10.7, 0.443, 6.892), (11.31, 0.443, 6.892), (11.31, 0.443, -1.479), (10.7, 0.443, -1.479), (-0.2951, 22.82, -1.479), (-0.2951, 22.69, -1.479), (0.3058, 22.69, -1.479), (0.3058, 22.82, -1.479), (-0.2951, 22.82, 6.892), (-0.2951, 22.69, 6.892), (0.3058, 22.69, 6.892), (0.3058, 22.82, 6.892), (-0.03294, 22.69, 6.892), (0.04406, 22.69, 6.892), (0.04406, 22.69, -1.479), (-0.03294, 22.69, -1.479), (-0.03294, 22.35, 6.892), (0.04406, 22.35, 6.892), (0.04406, 22.35, -1.479), (-0.03294, 22.35, -1.479), (-0.296, 22.35, 6.892), (0.3071, 22.35, 6.892), (0.3071, 22.35, -1.479), (-0.296, 22.35, -1.479), (-0.296, 22.26, 6.892), (0.3071, 22.26, 6.892), (0.3071, 22.26, -1.479), (-0.296, 22.26, -1.479), (1.705, 22.82, -1.479), (1.705, 22.69, -1.479), (2.306, 22.69, -1.479), (2.306, 22.82, -1.479), (1.705, 22.82, 6.892), (1.705, 22.69, 6.892), (2.306, 22.69, 6.892), (2.306, 22.82, 6.892), (1.967, 22.69, 6.892), (2.044, 22.69, 6.892), (2.044, 22.69, -1.479), (1.967, 22.69, -1.479), (1.967, 22.35, 6.892), (2.044, 22.35, 6.892), (2.044, 22.35, -1.479), (1.967, 22.35, -1.479), (1.704, 22.35, 6.892), (2.307, 22.35, 6.892), (2.307, 22.35, -1.479), (1.704, 22.35, -1.479), (1.704, 22.26, 6.892), (2.307, 22.26, 6.892), (2.307, 22.26, -1.479), (1.704, 22.26, -1.479), (6.705, 22.82, -1.479), (6.705, 22.69, -1.479), (7.306, 22.69, -1.479), (7.306, 22.82, -1.479), (6.705, 22.82, 6.892), (6.705, 22.69, 6.892), (7.306, 22.69, 6.892), (7.306, 22.82, 6.892), (6.967, 22.69, 6.892), (7.044, 22.69, 6.892), (7.044, 22.69, -1.479), (6.967, 22.69, -1.479), (6.967, 22.35, 6.892), (7.044, 22.35, 6.892), (7.044, 22.35, -1.479), (6.967, 22.35, -1.479), (6.704, 22.35, 6.892), (7.307, 22.35, 6.892), (7.307, 22.35, -1.479), (6.704, 22.35, -1.479), (6.704, 22.26, 6.892), (7.307, 22.26, 6.892), (7.307, 22.26, -1.479), (6.704, 22.26, -1.479), (8.705, 22.82, -1.479), (8.705, 22.69, -1.479), (9.306, 22.69, -1.479), (9.306, 22.82, -1.479), (8.705, 22.82, 6.892), (8.705, 22.69, 6.892), (9.306, 22.69, 6.892), (9.306, 22.82, 6.892), (8.967, 22.69, 6.892), (9.044, 22.69, 6.892), (9.044, 22.69, -1.479), (8.967, 22.69, -1.479), (8.967, 22.35, 6.892), (9.044, 22.35, 6.892), (9.044, 22.35, -1.479), (8.967, 22.35, -1.479), (8.704, 22.35, 6.892), (9.307, 22.35, 6.892), (9.307, 22.35, -1.479), (8.704, 22.35, -1.479), (8.704, 22.26, 6.892), (9.307, 22.26, 6.892), (9.307, 22.26, -1.479), (8.704, 22.26, -1.479), (10.7, 22.82, -1.479), (10.7, 22.69, -1.479), (11.31, 22.69, -1.479), (11.31, 22.82, -1.479), (10.7, 22.82, 6.892), (10.7, 22.69, 6.892), (11.31, 22.69, 6.892), (11.31, 22.82, 6.892), (10.97, 22.69, 6.892), (11.04, 22.69, 6.892), (11.04, 22.69, -1.479), (10.97, 22.69, -1.479), (10.97, 22.35, 6.892), (11.04, 22.35, 6.892), (11.04, 22.35, -1.479), (10.97, 22.35, -1.479), (10.7, 22.35, 6.892), (11.31, 22.35, 6.892), (11.31, 22.35, -1.479), (10.7, 22.35, -1.479), (10.7, 22.26, 6.892), (11.31, 22.26, 6.892), (11.31, 22.26, -1.479), (10.7, 22.26, -1.479)], [], [(4, 5, 1, 0), (9, 6, 2, 10), (6, 7, 3, 2), (7, 3, 0, 4), (5, 8, 11, 1), (9, 10, 14, 13), (13, 14, 18, 17), (11, 8, 12, 15), (10, 11, 15, 14), (17, 18, 22, 21), (15, 12, 16, 19), (14, 15, 19, 18), (20, 21, 22, 23), (19, 16, 20, 23), (18, 19, 23, 22), (28, 29, 25, 24), (33, 30, 26, 34), (30, 31, 27, 26), (31, 27, 24, 28), (29, 32, 35, 25), (33, 34, 38, 37), (37, 38, 42, 41), (35, 32, 36, 39), (34, 35, 39, 38), (41, 42, 46, 45), (39, 36, 40, 43), (38, 39, 43, 42), (44, 45, 46, 47), (43, 40, 44, 47), (42, 43, 47, 46), (52, 53, 49, 48), (57, 54, 50, 58), (54, 55, 51, 50), (55, 51, 48, 52), (53, 56, 59, 49), (57, 58, 62, 61), (61, 62, 66, 65), (59, 56, 60, 63), (58, 59, 63, 62), (65, 66, 70, 69), (63, 60, 64, 67), (62, 63, 67, 66), (68, 69, 70, 71), (67, 64, 68, 71), (66, 67, 71, 70), (76, 77, 73, 72), (81, 78, 74, 82), (78, 79, 75, 74), (79, 75, 72, 76), (77, 80, 83, 73), (81, 82, 86, 85), (85, 86, 90, 89), (83, 80, 84, 87), (82, 83, 87, 86), (89, 90, 94, 93), (87, 84, 88, 91), (86, 87, 91, 90), (92, 93, 94, 95), (91, 88, 92, 95), (90, 91, 95, 94), (100, 101, 97, 96), (105, 102, 98, 106), (102, 103, 99, 98), (103, 99, 96, 100), (101, 104, 107, 97), (105, 106, 110, 109), (109, 110, 114, 113), (107, 104, 108, 111), (106, 107, 111, 110), (113, 114, 118, 117), (111, 108, 112, 115), (110, 111, 115, 114), (116, 117, 118, 119), (115, 112, 116, 119), (114, 115, 119, 118), (124, 125, 121, 120), (129, 126, 122, 130), (126, 127, 123, 122), (127, 123, 120, 124), (125, 128, 131, 121), (129, 130, 134, 133), (133, 134, 138, 137), (131, 128, 132, 135), (130, 131, 135, 134), (137, 138, 142, 141), (135, 132, 136, 139), (134, 135, 139, 138), (140, 141, 142, 143), (139, 136, 140, 143), (138, 139, 143, 142), (148, 149, 145, 144), (153, 150, 146, 154), (150, 151, 147, 146), (151, 147, 144, 148), (149, 152, 155, 145), (153, 154, 158, 157), (157, 158, 162, 161), (155, 152, 156, 159), (154, 155, 159, 158), (161, 162, 166, 165), (159, 156, 160, 163), (158, 159, 163, 162), (164, 165, 166, 167), (163, 160, 164, 167), (162, 163, 167, 166), (172, 168, 169, 173), (177, 178, 170, 174), (174, 170, 171, 175), (175, 172, 168, 171), (173, 169, 179, 176), (177, 181, 182, 178), (181, 185, 186, 182), (179, 183, 180, 176), (178, 182, 183, 179), (185, 189, 190, 186), (183, 187, 184, 180), (182, 186, 187, 183), (188, 191, 190, 189), (187, 191, 188, 184), (186, 190, 191, 187), (196, 192, 193, 197), (201, 202, 194, 198), (198, 194, 195, 199), (199, 196, 192, 195), (197, 193, 203, 200), (201, 205, 206, 202), (205, 209, 210, 206), (203, 207, 204, 200), (202, 206, 207, 203), (209, 213, 214, 210), (207, 211, 208, 204), (206, 210, 211, 207), (212, 215, 214, 213), (211, 215, 212, 208), (210, 214, 215, 211), (220, 216, 217, 221), (225, 226, 218, 222), (222, 218, 219, 223), (223, 220, 216, 219), (221, 217, 227, 224), (225, 229, 230, 226), (229, 233, 234, 230), (227, 231, 228, 224), (226, 230, 231, 227), (233, 237, 238, 234), (231, 235, 232, 228), (230, 234, 235, 231), (236, 239, 238, 237), (235, 239, 236, 232), (234, 238, 239, 235), (244, 240, 241, 245), (249, 250, 242, 246), (246, 242, 243, 247), (247, 244, 240, 243), (245, 241, 251, 248), (249, 253, 254, 250), (253, 257, 258, 254), (251, 255, 252, 248), (250, 254, 255, 251), (257, 261, 262, 258), (255, 259, 256, 252), (254, 258, 259, 255), (260, 263, 262, 261), (259, 263, 260, 256), (258, 262, 263, 259), (268, 264, 265, 269), (273, 274, 266, 270), (270, 266, 267, 271), (271, 268, 264, 267), (269, 265, 275, 272), (273, 277, 278, 274), (277, 281, 282, 278), (275, 279, 276, 272), (274, 278, 279, 275), (281, 285, 286, 282), (279, 283, 280, 276), (278, 282, 283, 279), (284, 287, 286, 285), (283, 287, 284, 280), (282, 286, 287, 283), (292, 288, 289, 293), (297, 298, 290, 294), (294, 290, 291, 295), (295, 292, 288, 291), (293, 289, 299, 296), (297, 301, 302, 298), (301, 305, 306, 302), (299, 303, 300, 296), (298, 302, 303, 299), (305, 309, 310, 306), (303, 307, 304, 300), (302, 306, 307, 303), (308, 311, 310, 309), (307, 311, 308, 304), (306, 310, 311, 307), (316, 312, 313, 317), (321, 322, 314, 318), (318, 314, 315, 319), (319, 316, 312, 315), (317, 313, 323, 320), (321, 325, 326, 322), (325, 329, 330, 326), (323, 327, 324, 320), (322, 326, 327, 323), (329, 333, 334, 330), (327, 331, 328, 324), (326, 330, 331, 327), (332, 335, 334, 333), (331, 335, 332, 328), (330, 334, 335, 331), (340, 341, 337, 336), (345, 342, 338, 346), (342, 343, 339, 338), (343, 339, 336, 340), (341, 344, 347, 337), (345, 346, 350, 349), (349, 350, 354, 353), (347, 344, 348, 351), (346, 347, 351, 350), (353, 354, 358, 357), (351, 348, 352, 355), (350, 351, 355, 354), (356, 357, 358, 359), (355, 352, 356, 359), (354, 355, 359, 358), (364, 365, 361, 360), (369, 366, 362, 370), (366, 367, 363, 362), (367, 363, 360, 364), (365, 368, 371, 361), (369, 370, 374, 373), (373, 374, 378, 377), (371, 368, 372, 375), (370, 371, 375, 374), (377, 378, 382, 381), (375, 372, 376, 379), (374, 375, 379, 378), (380, 381, 382, 383), (379, 376, 380, 383), (378, 379, 383, 382), (388, 389, 385, 384), (393, 390, 386, 394), (390, 391, 387, 386), (391, 387, 384, 388), (389, 392, 395, 385), (393, 394, 398, 397), (397, 398, 402, 401), (395, 392, 396, 399), (394, 395, 399, 398), (401, 402, 406, 405), (399, 396, 400, 403), (398, 399, 403, 402), (404, 405, 406, 407), (403, 400, 404, 407), (402, 403, 407, 406), (412, 413, 409, 408), (417, 414, 410, 418), (414, 415, 411, 410), (415, 411, 408, 412), (413, 416, 419, 409), (417, 418, 422, 421), (421, 422, 426, 425), (419, 416, 420, 423), (418, 419, 423, 422), (425, 426, 430, 429), (423, 420, 424, 427), (422, 423, 427, 426), (428, 429, 430, 431), (427, 424, 428, 431), (426, 427, 431, 430), (436, 437, 433, 432), (441, 438, 434, 442), (438, 439, 435, 434), (439, 435, 432, 436), (437, 440, 443, 433), (441, 442, 446, 445), (445, 446, 450, 449), (443, 440, 444, 447), (442, 443, 447, 446), (449, 450, 454, 453), (447, 444, 448, 451), (446, 447, 451, 450), (452, 453, 454, 455), (451, 448, 452, 455), (450, 451, 455, 454), (460, 456, 457, 461), (465, 466, 458, 462), (462, 458, 459, 463), (463, 460, 456, 459), (461, 457, 467, 464), (465, 469, 470, 466), (469, 473, 474, 470), (467, 471, 468, 464), (466, 470, 471, 467), (473, 477, 478, 474), (471, 475, 472, 468), (470, 474, 475, 471), (476, 479, 478, 477), (475, 479, 476, 472), (474, 478, 479, 475), (484, 480, 481, 485), (489, 490, 482, 486), (486, 482, 483, 487), (487, 484, 480, 483), (485, 481, 491, 488), (489, 493, 494, 490), (493, 497, 498, 494), (491, 495, 492, 488), (490, 494, 495, 491), (497, 501, 502, 498), (495, 499, 496, 492), (494, 498, 499, 495), (500, 503, 502, 501), (499, 503, 500, 496), (498, 502, 503, 499), (508, 504, 505, 509), (513, 514, 506, 510), (510, 506, 507, 511), (511, 508, 504, 507), (509, 505, 515, 512), (513, 517, 518, 514), (517, 521, 522, 518), (515, 519, 516, 512), (514, 518, 519, 515), (521, 525, 526, 522), (519, 523, 520, 516), (518, 522, 523, 519), (524, 527, 526, 525), (523, 527, 524, 520), (522, 526, 527, 523), (532, 528, 529, 533), (537, 538, 530, 534), (534, 530, 531, 535), (535, 532, 528, 531), (533, 529, 539, 536), (537, 541, 542, 538), (541, 545, 546, 542), (539, 543, 540, 536), (538, 542, 543, 539), (545, 549, 550, 546), (543, 547, 544, 540), (542, 546, 547, 543), (548, 551, 550, 549), (547, 551, 548, 544), (546, 550, 551, 547), (556, 552, 553, 557), (561, 562, 554, 558), (558, 554, 555, 559), (559, 556, 552, 555), (557, 553, 563, 560), (561, 565, 566, 562), (565, 569, 570, 566), (563, 567, 564, 560), (562, 566, 567, 563), (569, 573, 574, 570), (567, 571, 568, 564), (566, 570, 571, 567), (572, 575, 574, 573), (571, 575, 572, 568), (570, 574, 575, 571)])
_uv = me_cube_013.uv_layers.new(name='UVMap')
_uv.uv.foreach_set('vector', [0.9221, 0.3255, 0.9269, 0.3255, 0.9269, 0.651, 0.9221, 0.651, 0.6435, 0.651, 0.6531, 0.651, 0.6531, 0.9765, 0.6435, 0.9765, 0.9154, 0.0, 0.9202, 0.0, 0.9202, 0.3255, 0.9154, 0.3255, 0.1103, 0.3255, 0.1103, 0.651, 0.08833, 0.651, 0.08833, 0.3255, 0.3222, 0.651, 0.3318, 0.651, 0.3318, 0.9765, 0.3222, 0.9765, 0.6842, 0.0, 0.6842, 0.3255, 0.6716, 0.3255, 0.6716, 0.0, 0.06742, 0.651, 0.06742, 0.9765, 0.05779, 0.9765, 0.05779, 0.651, 0.7346, 0.3255, 0.7346, 0.0, 0.7472, 0.0, 0.7472, 0.3255, 0.4956, 0.7447, 0.4984, 0.7447, 0.4984, 0.7581, 0.4956, 0.7581, 0.973, 0.651, 0.973, 0.3255, 0.9764, 0.3255, 0.9764, 0.651, 0.04816, 0.9765, 0.04816, 0.651, 0.05779, 0.651, 0.05779, 0.9765, 0.0, 0.0, 0.0, 0.0, 0.0, 0.0, 0.0, 0.0, 0.53, 0.3255, 0.5079, 0.3255, 0.5079, 0.0, 0.53, 4.636e-09, 0.9662, 0.651, 0.9662, 0.3255, 0.9696, 0.3255, 0.9696, 0.651, 0.09501, 1.0, 0.09501, 0.9765, 0.09839, 0.9765, 0.09839, 1.0, 0.9269, 0.651, 0.9316, 0.651, 0.9316, 0.9765, 0.9269, 0.9765, 0.7821, 0.651, 0.7917, 0.651, 0.7917, 0.9765, 0.7821, 0.9765, 0.9488, 0.3255, 0.944, 0.3255, 0.944, 0.0, 0.9488, 0.0, 0.4194, 0.3255, 0.4194, 0.651, 0.3974, 0.651, 0.3974, 0.3255, 0.3798, 0.651, 0.3894, 0.651, 0.3894, 0.9765, 0.3798, 0.9765, 0.6717, 0.3255, 0.6717, 0.651, 0.6591, 0.651, 0.6591, 0.3255, 0.3222, 0.651, 0.3222, 0.9765, 0.3126, 0.9765, 0.3126, 0.651, 0.7347, 0.651, 0.7347, 0.3255, 0.7473, 0.3255, 0.7473, 0.651, 0.04816, 0.9898, 0.04816, 0.9868, 0.06076, 0.9868, 0.06076, 0.9898, 0.9758, 0.3255, 0.9758, 4.636e-09, 0.9792, 0.0, 0.9792, 0.3255, 0.8673, 4.636e-09, 0.8673, 0.3255, 0.8576, 0.3255, 0.8576, 0.0, 0.06076, 0.9898, 0.06076, 0.9868, 0.06076, 0.9765, 0.06076, 1.0, 0.3092, 0.3255, 0.2871, 0.3255, 0.2871, 4.636e-09, 0.3092, 0.0, 0.9696, 0.9765, 0.9696, 0.651, 0.973, 0.651, 0.973, 0.9765, 0.06076, 1.0, 0.06076, 0.9765, 0.06414, 0.9765, 0.06414, 1.0, 0.9221, 0.651, 0.9269, 0.651, 0.9269, 0.9765, 0.9221, 0.9765, 0.6818, 0.651, 0.6914, 0.651, 0.6914, 0.9765, 0.6818, 0.9765, 0.8981, 0.651, 0.9029, 0.651, 0.9029, 0.9765, 0.8981, 0.9765, 0.1767, 0.651, 0.1767, 0.3255, 0.1987, 0.3255, 0.1987, 0.651, 0.4182, 0.9765, 0.4086, 0.9765, 0.4086, 0.651, 0.4182, 0.651, 0.6968, 0.0, 0.6968, 0.3255, 0.6842, 0.3255, 0.6842, 0.0, 0.8962, 0.0, 0.8962, 0.3255, 0.8865, 0.3255, 0.8865, 0.0, 0.6969, 0.3255, 0.6969, 0.651, 0.6843, 0.651, 0.6843, 0.3255, 0.03196, 0.9898, 0.03196, 0.9868, 0.04456, 0.9868, 0.04456, 0.9898, 0.9797, 0.651, 0.9797, 0.3255, 0.9831, 0.3255, 0.9831, 0.651, 6.985e-08, 0.9765, 0.0, 0.651, 0.009632, 0.651, 0.009632, 0.9765, 0.04456, 0.9898, 0.04456, 0.9868, 0.04456, 0.9765, 0.04456, 1.0, 0.1546, 0.3255, 0.1325, 0.3255, 0.1325, 0.0, 0.1546, 0.0, 0.9725, 0.3255, 0.9725, 0.0, 0.9758, 1.854e-08, 0.9758, 0.3255, 0.04456, 1.0, 0.04456, 0.9765, 0.04794, 0.9765, 0.04794, 1.0, 0.9173, 0.3255, 0.9221, 0.3255, 0.9221, 0.651, 0.9173, 0.651, 0.6327, 0.9765, 0.6231, 0.9765, 0.6231, 0.651, 0.6327, 0.651, 0.9126, 0.651, 0.9173, 0.651, 0.9173, 0.9765, 0.9126, 0.9765, 0.265, 0.651, 0.265, 0.3255, 0.287, 0.3255, 0.287, 0.651, 0.4374, 0.9765, 0.4278, 0.9765, 0.4278, 0.651, 0.4374, 0.651, 0.7346, 0.0, 0.7346, 0.3255, 0.722, 0.3255, 0.722, 0.0, 0.9154, 0.0, 0.9154, 0.3255, 0.9058, 0.3255, 0.9058, 0.0, 0.7095, 0.3255, 0.7095, 0.651, 0.6969, 0.651, 0.6969, 0.3255, 0.01598, 0.9898, 0.01598, 0.9868, 0.02858, 0.9868, 0.02858, 0.9898, 0.9764, 0.9765, 0.9764, 0.651, 0.9797, 0.651, 0.9797, 0.9765, 0.848, 0.3255, 0.848, 0.0, 0.8576, 0.0, 0.8576, 0.3255, 0.02858, 0.9898, 0.02858, 0.9868, 0.02858, 0.9765, 0.02858, 1.0, 0.1104, 0.0, 0.1325, 0.0, 0.1325, 0.3255, 0.1104, 0.3255, 0.9691, 0.3255, 0.9691, 0.0, 0.9725, 1.854e-08, 0.9725, 0.3255, 0.02858, 1.0, 0.02858, 0.9765, 0.03196, 0.9765, 0.03196, 1.0, 0.9316, 0.3255, 0.9364, 0.3255, 0.9364, 0.651, 0.9316, 0.651, 0.7509, 0.9765, 0.7413, 0.9765, 0.7413, 0.651, 0.7509, 0.651, 0.9077, 0.651, 0.9125, 0.651, 0.9125, 0.9765, 0.9077, 0.9765, 0.2208, 0.651, 0.2208, 0.3255, 0.2428, 0.3255, 0.2428, 0.651, 0.5176, 0.9765, 0.508, 0.9765, 0.508, 0.651, 0.5176, 0.651, 0.7598, 0.0, 0.7598, 0.3255, 0.7472, 0.3255, 0.7472, 0.0, 0.1392, 0.651, 0.1392, 0.9765, 0.1296, 0.9765, 0.1296, 0.651, 0.7221, 0.651, 0.7221, 0.3255, 0.7347, 0.3255, 0.7347, 0.651, 0.0, 0.9898, 0.0, 0.9868, 0.0126, 0.9868, 0.0126, 0.9898, 0.9826, 0.3255, 0.9826, 4.636e-09, 0.986, 0.0, 0.986, 0.3255, 0.2452, 0.9765, 0.2452, 0.651, 0.2548, 0.651, 0.2548, 0.9765, 0.0126, 0.9898, 0.0126, 0.9868, 0.0126, 0.9765, 0.0126, 1.0, 0.1767, 0.3255, 0.1546, 0.3255, 0.1546, 4.636e-09, 0.1767, 0.0, 0.9657, 0.3255, 0.9657, 0.0, 0.9691, 1.854e-08, 0.9691, 0.3255, 0.0126, 1.0, 0.0126, 0.9765, 0.01598, 0.9765, 0.01598, 1.0, 0.925, 0.0, 0.9297, 0.0, 0.9297, 0.3255, 0.925, 0.3255, 0.5944, 0.9765, 0.5848, 0.9765, 0.5848, 0.651, 0.5944, 0.651, 0.9345, 0.3255, 0.9297, 0.3255, 0.9297, 0.0, 0.9345, 0.0, 0.02216, 0.651, 0.02216, 0.3255, 0.04417, 0.3255, 0.04417, 0.651, 0.4086, 0.9765, 0.399, 0.9765, 0.399, 0.651, 0.4086, 0.651, 0.6716, 0.0, 0.6716, 0.3255, 0.659, 0.3255, 0.659, 0.0, 0.8452, 0.651, 0.8452, 0.3255, 0.8548, 0.3255, 0.8548, 0.651, 0.6717, 0.651, 0.6717, 0.3255, 0.6843, 0.3255, 0.6843, 0.651, 0.1075, 0.7715, 0.1103, 0.7715, 0.1103, 0.7848, 0.1075, 0.7848, 0.9792, 0.3255, 0.9792, 4.636e-09, 0.9826, 0.0, 0.9826, 0.3255, 0.1681, 0.651, 0.1681, 0.9765, 0.1585, 0.9765, 0.1585, 0.651, 0.02208, 0.3357, 0.02208, 0.3387, 0.02208, 0.349, 0.02208, 0.3255, 0.08833, 0.3255, 0.06625, 0.3255, 0.06625, 4.636e-09, 0.08833, 0.0, 0.9662, 0.9765, 0.9662, 0.651, 0.9696, 0.651, 0.9696, 0.9765, 0.07427, 1.0, 0.07427, 0.9765, 0.07765, 0.9765, 0.07765, 1.0, 0.9269, 0.3255, 0.9316, 0.3255, 0.9316, 0.651, 0.9269, 0.651, 0.5848, 0.9765, 0.5752, 0.9765, 0.5752, 0.651, 0.5848, 0.651, 0.9173, 0.651, 0.9221, 0.651, 0.9221, 0.9765, 0.9173, 0.9765, 0.04417, 0.651, 0.04417, 0.3255, 0.06617, 0.3255, 0.06617, 0.651, 0.399, 0.9765, 0.3894, 0.9765, 0.3894, 0.651, 0.399, 0.651, 0.722, 0.0, 0.722, 0.3255, 0.7094, 0.3255, 0.7094, 0.0, 0.8452, 0.3255, 0.8452, 0.651, 0.8355, 0.651, 0.8355, 0.3255, 0.7094, 0.0, 0.7094, 0.3255, 0.6968, 0.3255, 0.6968, 9.271e-09, 0.4984, 0.7848, 0.4956, 0.7848, 0.4956, 0.7715, 0.4984, 0.7715, 0.9797, 0.9765, 0.9797, 0.651, 0.9831, 0.651, 0.9831, 0.9765, 0.8644, 0.651, 0.8644, 0.3255, 0.8741, 0.3255, 0.8741, 0.651, 0.02208, 0.3357, 0.02208, 0.3387, 0.02208, 0.349, 0.02208, 0.3255, 0.1104, 0.3255, 0.08833, 0.3255, 0.08833, 0.0, 0.1104, 0.0, 0.9628, 0.9765, 0.9628, 0.651, 0.9662, 0.651, 0.9662, 0.9765, 0.07089, 1.0, 0.07089, 0.9765, 0.07427, 0.9765, 0.07427, 1.0, 0.8325, 0.651, 0.8325, 0.9765, 0.8277, 0.9765, 0.8277, 0.651, 0.6435, 0.651, 0.6435, 0.9765, 0.6339, 0.9765, 0.6339, 0.651, 0.8981, 0.651, 0.8981, 0.9765, 0.8933, 0.9765, 0.8933, 0.651, 0.4417, 0.3255, 0.4637, 0.3255, 0.4637, 0.651, 0.4417, 0.651, 0.4954, 0.651, 0.4954, 0.9765, 0.4858, 0.9765, 0.4858, 0.651, 0.6338, 0.0, 0.6464, 0.0, 0.6464, 0.3255, 0.6338, 0.3255, 0.08825, 0.651, 0.09789, 0.651, 0.09789, 0.9765, 0.08825, 0.9765, 0.8102, 0.3255, 0.7976, 0.3255, 0.7976, 0.0, 0.8102, 0.0, 0.1075, 0.7581, 0.1075, 0.7447, 0.1103, 0.7447, 0.1103, 0.7581, 0.973, 0.651, 0.9764, 0.651, 0.9764, 0.9765, 0.973, 0.9765, 0.1392, 0.651, 0.1489, 0.651, 0.1489, 0.9765, 0.1392, 0.9765, 0.0, 0.0, 0.0, 0.0, 0.0, 0.0, 0.0, 0.0, 0.4858, 0.0, 0.4858, 0.3255, 0.4638, 0.3255, 0.4638, 5.563e-08, 0.5066, 0.651, 0.5032, 0.651, 0.5032, 0.3255, 0.5066, 0.3255, 0.1335, 1.0, 0.1301, 1.0, 0.1301, 0.9765, 0.1335, 0.9765, 0.8277, 0.651, 0.8277, 0.9765, 0.8229, 0.9765, 0.8229, 0.651, 0.6723, 0.651, 0.6723, 0.9765, 0.6627, 0.9765, 0.6627, 0.651, 0.4685, 0.3255, 0.4685, 0.651, 0.4637, 0.651, 0.4637, 0.3255, 0.3754, 0.3255, 0.3974, 0.3255, 0.3974, 0.651, 0.3754, 0.651, 0.508, 0.651, 0.508, 0.9765, 0.4984, 0.9765, 0.4984, 0.651, 0.5457, 0.3255, 0.5583, 0.3255, 0.5583, 0.651, 0.5457, 0.651, 0.1075, 0.9765, 0.09789, 0.9765, 0.09789, 0.651, 0.1075, 0.651, 0.8355, 0.651, 0.8229, 0.651, 0.8229, 0.3255, 0.8355, 0.3255, 0.4956, 0.7447, 0.4956, 0.7313, 0.4984, 0.7313, 0.4984, 0.7447, 0.9459, 0.651, 0.9493, 0.651, 0.9493, 0.9765, 0.9459, 0.9765, 0.07705, 0.9765, 0.06742, 0.9765, 0.06742, 0.651, 0.07705, 0.651, 0.0, 0.0, 0.0, 0.0, 0.0, 0.0, 0.0, 0.0, 0.5079, 0.0, 0.5079, 0.3255, 0.4858, 0.3255, 0.4858, 1.854e-08, 0.9493, 0.651, 0.9459, 0.651, 0.9459, 0.3255, 0.9493, 0.3255, 0.1301, 1.0, 0.1267, 1.0, 0.1267, 0.9765, 0.1301, 0.9765, 0.9459, 0.3255, 0.9459, 0.651, 0.9412, 0.651, 0.9412, 0.3255, 0.604, 0.651, 0.604, 0.9765, 0.5944, 0.9765, 0.5944, 0.651, 0.8216, 0.651, 0.8216, 0.9765, 0.8168, 0.9765, 0.8168, 0.651, 0.1104, 0.3255, 0.1324, 0.3255, 0.1324, 0.651, 0.1104, 0.651, 0.3414, 0.651, 0.3414, 0.9765, 0.3318, 0.9765, 0.3318, 0.651, 0.596, 0.0, 0.6086, 0.0, 0.6086, 0.3255, 0.596, 0.3255, 0.8548, 0.3255, 0.8644, 0.3255, 0.8644, 0.651, 0.8548, 0.651, 0.7724, 0.3255, 0.7598, 0.3255, 0.7598, 0.0, 0.7724, 0.0, 0.1075, 0.7447, 0.1075, 0.7313, 0.1103, 0.7313, 0.1103, 0.7447, 0.9595, 0.651, 0.9628, 0.651, 0.9628, 0.9765, 0.9595, 0.9765, 0.08669, 0.9765, 0.07705, 0.9765, 0.07705, 0.651, 0.08669, 0.651, 0.0, 0.0, 0.0, 0.0, 0.0, 0.0, 0.0, 0.0, 0.1988, 0.0, 0.1988, 0.3255, 0.1767, 0.3255, 0.1767, 0.0, 0.9899, 0.9765, 0.9865, 0.9765, 0.9865, 0.651, 0.9899, 0.651, 0.1153, 1.0, 0.1119, 1.0, 0.1119, 0.9765, 0.1153, 0.9765, 0.9459, 0.651, 0.9459, 0.9765, 0.9412, 0.9765, 0.9412, 0.651, 0.7725, 0.9765, 0.7725, 0.651, 0.7821, 0.651, 0.7821, 0.9765, 0.9364, 0.651, 0.9364, 0.9765, 0.9316, 0.9765, 0.9316, 0.651, 0.2208, 0.651, 0.1988, 0.651, 0.1988, 0.3255, 0.2208, 0.3255, 0.3798, 0.651, 0.3798, 0.9765, 0.3702, 0.9765, 0.3702, 0.651, 0.6465, 0.3255, 0.6591, 0.3255, 0.6591, 0.651, 0.6465, 0.651, 0.8933, 0.651, 0.8837, 0.651, 0.8837, 0.3255, 0.8933, 0.3255, 0.7725, 0.651, 0.7599, 0.651, 0.7599, 0.3255, 0.7725, 0.3255, 0.1075, 0.6778, 0.1075, 0.6644, 0.1103, 0.6644, 0.1103, 0.6778, 0.9899, 0.651, 0.9932, 0.651, 0.9932, 0.9765, 0.9899, 0.9765, 0.8837, 0.651, 0.8741, 0.651, 0.8741, 0.3255, 0.8837, 0.3255, 0.0, 0.0, 0.0, 0.0, 0.0, 0.0, 0.0, 0.0, 0.04417, 3.709e-08, 0.04417, 0.3255, 0.02208, 0.3255, 0.02208, 0.0, 0.9966, 0.651, 0.9932, 0.651, 0.9932, 0.3255, 0.9966, 0.3255, 0.1051, 1.0, 0.1018, 1.0, 0.1018, 0.9765, 0.1051, 0.9765, 0.9393, 0.0, 0.9393, 0.3255, 0.9345, 0.3255, 0.9345, 0.0, 0.6723, 0.9765, 0.6723, 0.651, 0.6818, 0.651, 0.6818, 0.9765, 0.944, 0.0, 0.944, 0.3255, 0.9393, 0.3255, 0.9393, 0.0, 0.3312, 0.651, 0.3092, 0.651, 0.3092, 0.3255, 0.3312, 0.3255, 0.5368, 0.9765, 0.5368, 0.651, 0.5464, 0.651, 0.5464, 0.9765, 0.7473, 0.3255, 0.7599, 0.3255, 0.7599, 0.651, 0.7473, 0.651, 0.0289, 0.9765, 0.01926, 0.9765, 0.01926, 0.651, 0.0289, 0.651, 0.5205, 0.651, 0.5079, 0.651, 0.5079, 0.3255, 0.5205, 0.3255, 0.1075, 0.6644, 0.1075, 0.651, 0.1103, 0.651, 0.1103, 0.6644, 0.9899, 0.3255, 0.9932, 0.3255, 0.9932, 0.651, 0.9899, 0.651, 0.2259, 0.651, 0.2356, 0.651, 0.2356, 0.9765, 0.2259, 0.9765, 0.0, 0.0, 0.0, 0.0, 0.0, 0.0, 0.0, 0.0, 0.2208, 0.3255, 0.2208, 4.636e-09, 0.2429, 0.0, 0.2429, 0.3255, 0.9797, 0.651, 0.9764, 0.651, 0.9764, 0.3255, 0.9797, 0.3255, 0.1085, 1.0, 0.1051, 1.0, 0.1051, 0.9765, 0.1085, 0.9765, 0.9412, 0.3255, 0.9412, 0.651, 0.9364, 0.651, 0.9364, 0.3255, 0.5752, 0.651, 0.5752, 0.9765, 0.5656, 0.9765, 0.5656, 0.651, 0.8885, 0.651, 0.8885, 0.9765, 0.8837, 0.9765, 0.8837, 0.651, 0.0, 0.3255, 0.022, 0.3255, 0.022, 0.651, 5.239e-08, 0.651, 0.4566, 0.9765, 0.4566, 0.651, 0.4662, 0.651, 0.4662, 0.9765, 0.6339, 0.3255, 0.6465, 0.3255, 0.6465, 0.651, 0.6339, 0.651, 0.903, 0.651, 0.8933, 0.651, 0.8933, 0.3255, 0.903, 0.3255, 0.5331, 0.651, 0.5205, 0.651, 0.5205, 0.3255, 0.5331, 0.3255, 0.1075, 0.7715, 0.1075, 0.7581, 0.1103, 0.7581, 0.1103, 0.7715, 0.986, 0.0, 0.9893, 0.0, 0.9893, 0.3255, 0.986, 0.3255, 0.009632, 0.651, 0.01926, 0.651, 0.01926, 0.9765, 0.009632, 0.9765, 0.0, 0.0, 0.0, 0.0, 0.0, 0.0, 0.0, 0.0, 0.265, 0.0, 0.265, 0.3255, 0.2429, 0.3255, 0.2429, 1.854e-08, 0.9927, 0.3255, 0.9893, 0.3255, 0.9893, 0.0, 0.9927, 0.0, 0.1233, 1.0, 0.12, 1.0, 0.12, 0.9765, 0.1233, 0.9765, 0.9412, 0.651, 0.9412, 0.9765, 0.9364, 0.9765, 0.9364, 0.651, 0.5656, 0.651, 0.5656, 0.9765, 0.556, 0.9765, 0.556, 0.651, 0.8835, 0.651, 0.8835, 0.9765, 0.8787, 0.9765, 0.8787, 0.651, 0.574, 0.0, 0.596, 0.0, 0.596, 0.3255, 0.574, 0.3255, 0.351, 0.651, 0.351, 0.9765, 0.3414, 0.9765, 0.3414, 0.651, 0.6464, 0.0, 0.659, 0.0, 0.659, 0.3255, 0.6464, 0.3255, 0.8769, 0.3255, 0.8673, 0.3255, 0.8673, 0.0, 0.8769, 0.0, 0.5457, 0.651, 0.5331, 0.651, 0.5331, 0.3255, 0.5457, 0.3255, 0.4984, 0.7581, 0.4984, 0.7715, 0.4956, 0.7715, 0.4956, 0.7581, 0.9831, 0.651, 0.9865, 0.651, 0.9865, 0.9765, 0.9831, 0.9765, 0.1585, 0.9765, 0.1489, 0.9765, 0.1489, 0.651, 0.1585, 0.651, 0.0, 0.0, 0.0, 0.0, 0.0, 0.0, 0.0, 0.0, 0.3975, 0.3255, 0.3975, 0.0, 0.4196, 0.0, 0.4196, 0.3255, 0.9961, 0.3255, 0.9927, 0.3255, 0.9927, 0.0, 0.9961, 0.0, 0.1267, 1.0, 0.1233, 1.0, 0.1233, 0.9765, 0.1267, 0.9765, 0.925, 0.3255, 0.9202, 0.3255, 0.9202, 0.0, 0.925, 0.0, 0.7202, 0.9765, 0.7106, 0.9765, 0.7106, 0.651, 0.7202, 0.651, 0.8692, 0.9765, 0.8644, 0.9765, 0.8644, 0.651, 0.8692, 0.651, 0.3532, 0.3255, 0.3532, 0.651, 0.3312, 0.651, 0.3312, 0.3255, 0.5176, 0.651, 0.5272, 0.651, 0.5272, 0.9765, 0.5176, 0.9765, 0.6087, 0.651, 0.6087, 0.3255, 0.6213, 0.3255, 0.6213, 0.651, 0.197, 0.651, 0.197, 0.9765, 0.1874, 0.9765, 0.1874, 0.651, 0.7221, 0.3255, 0.7221, 0.651, 0.7095, 0.651, 0.7095, 0.3255, 0.4984, 0.7046, 0.4956, 0.7046, 0.4956, 0.6912, 0.4984, 0.6912, 0.9561, 0.651, 0.9561, 0.3255, 0.9595, 0.3255, 0.9595, 0.651, 0.2067, 0.9765, 0.2067, 0.651, 0.2163, 0.651, 0.2163, 0.9765, 0.0, 0.0, 0.0, 0.0, 0.0, 0.0, 0.0, 0.0, 0.3533, 0.0, 0.3754, 0.0, 0.3754, 0.3255, 0.3533, 0.3255, 0.973, 0.3255, 0.973, 0.651, 0.9696, 0.651, 0.9696, 0.3255, 0.08825, 1.0, 0.08825, 0.9765, 0.09163, 0.9765, 0.09163, 1.0, 0.8403, 0.651, 0.8451, 0.651, 0.8451, 0.9765, 0.8403, 0.9765, 0.7605, 0.9765, 0.7509, 0.9765, 0.7509, 0.651, 0.7605, 0.651, 0.8787, 0.9765, 0.874, 0.9765, 0.874, 0.651, 0.8787, 0.651, 0.3753, 0.3255, 0.3753, 0.651, 0.3533, 0.651, 0.3533, 0.3255, 0.4758, 0.651, 0.4854, 0.651, 0.4854, 0.9765, 0.4758, 0.9765, 0.785, 0.0, 0.785, 0.3255, 0.7724, 0.3255, 0.7724, 0.0, 0.1778, 0.651, 0.1778, 0.9765, 0.1681, 0.9765, 0.1681, 0.651, 0.5583, 0.651, 0.5583, 0.3255, 0.5709, 0.3255, 0.5709, 0.651, 0.1103, 0.7179, 0.1075, 0.7179, 0.1075, 0.7046, 0.1103, 0.7046, 0.9527, 0.9765, 0.9527, 0.651, 0.9561, 0.651, 0.9561, 0.9765, 0.2163, 0.9765, 0.2163, 0.651, 0.2259, 0.651, 0.2259, 0.9765, 0.0, 0.0, 0.0, 0.0, 0.0, 0.0, 0.0, 0.0, 0.3313, 0.0, 0.3533, 0.0, 0.3533, 0.3255, 0.3313, 0.3255, 0.9522, 0.3255, 0.9522, 0.0, 0.9556, 0.0, 0.9556, 0.3255, 0.08779, 0.9765, 0.08779, 1.0, 0.08441, 1.0, 0.08441, 0.9765, 0.8452, 0.651, 0.8499, 0.651, 0.8499, 0.9765, 0.8452, 0.9765, 0.7413, 0.9765, 0.7317, 0.9765, 0.7317, 0.651, 0.7413, 0.651, 0.874, 0.9765, 0.8692, 0.9765, 0.8692, 0.651, 0.874, 0.651, 0.4196, 0.651, 0.4196, 0.3255, 0.4416, 0.3255, 0.4416, 0.651, 0.5368, 0.9765, 0.5272, 0.9765, 0.5272, 0.651, 0.5368, 0.651, 0.6213, 0.651, 0.6213, 0.3255, 0.6339, 0.3255, 0.6339, 0.651, 0.03853, 0.9765, 0.03853, 0.651, 0.04816, 0.651, 0.04816, 0.9765, 0.5961, 0.651, 0.5961, 0.3255, 0.6087, 0.3255, 0.6087, 0.651, 0.1103, 0.7313, 0.1075, 0.7313, 0.1075, 0.7179, 0.1103, 0.7179, 0.9556, 0.3255, 0.9556, 0.0, 0.9589, 0.0, 0.9589, 0.3255, 0.303, 0.9765, 0.303, 0.651, 0.3126, 0.651, 0.3126, 0.9765, 0.0, 0.0, 0.0, 0.0, 0.0, 0.0, 0.0, 0.0, 0.4417, 0.3255, 0.4196, 0.3255, 0.4196, 4.636e-09, 0.4417, 0.0, 0.9493, 0.651, 0.9493, 0.3255, 0.9527, 0.3255, 0.9527, 0.651, 0.09501, 0.9765, 0.09501, 1.0, 0.09163, 1.0, 0.09163, 0.9765, 0.8355, 0.651, 0.8403, 0.651, 0.8403, 0.9765, 0.8355, 0.9765, 0.604, 0.651, 0.6135, 0.651, 0.6135, 0.9765, 0.604, 0.9765, 0.8643, 0.9765, 0.8596, 0.9765, 0.8596, 0.651, 0.8643, 0.651, 0.552, 0.0, 0.552, 0.3255, 0.53, 0.3255, 0.53, 1.854e-08, 0.4182, 0.651, 0.4278, 0.651, 0.4278, 0.9765, 0.4182, 0.9765, 0.6212, 0.3255, 0.6212, 0.0, 0.6338, 0.0, 0.6338, 0.3255, 0.1296, 0.651, 0.1296, 0.9765, 0.12, 0.9765, 0.12, 0.651, 0.5709, 0.651, 0.5709, 0.3255, 0.5835, 0.3255, 0.5835, 0.651, 0.1103, 0.6912, 0.1075, 0.6912, 0.1075, 0.6778, 0.1103, 0.6778, 0.9561, 0.9765, 0.9561, 0.651, 0.9595, 0.651, 0.9595, 0.9765, 0.1103, 0.9765, 0.1103, 0.651, 0.12, 0.651, 0.12, 0.9765, 0.0, 0.0, 0.0, 0.0, 0.0, 0.0, 0.0, 0.0, 0.04417, 0.0, 0.06625, 0.0, 0.06625, 0.3255, 0.04417, 0.3255, 0.9488, 0.3255, 0.9488, 0.0, 0.9522, 0.0, 0.9522, 0.3255, 0.08103, 0.9765, 0.08103, 1.0, 0.07765, 1.0, 0.07765, 0.9765, 0.8499, 0.651, 0.8547, 0.651, 0.8547, 0.9765, 0.8499, 0.9765, 0.6135, 0.651, 0.6231, 0.651, 0.6231, 0.9765, 0.6135, 0.9765, 0.8596, 0.9765, 0.8548, 0.9765, 0.8548, 0.651, 0.8596, 0.651, 0.1766, 0.3255, 0.1766, 0.651, 0.1546, 0.651, 0.1546, 0.3255, 0.5464, 0.651, 0.556, 0.651, 0.556, 0.9765, 0.5464, 0.9765, 0.6086, 0.3255, 0.6086, 0.0, 0.6212, 0.0, 0.6212, 0.3255, 0.8865, 0.0, 0.8865, 0.3255, 0.8769, 0.3255, 0.8769, 0.0, 0.5835, 0.651, 0.5835, 0.3255, 0.5961, 0.3255, 0.5961, 0.651, 0.4984, 0.6778, 0.4956, 0.6778, 0.4956, 0.6644, 0.4984, 0.6644, 0.9527, 0.651, 0.9527, 0.3255, 0.9561, 0.3255, 0.9561, 0.651, 0.03853, 0.651, 0.03853, 0.9765, 0.0289, 0.9765, 0.0289, 0.651, 0.0, 0.0, 0.0, 0.0, 0.0, 0.0, 0.0, 0.0, 0.265, 0.0, 0.2871, 1.854e-08, 0.2871, 0.3255, 0.265, 0.3255, 0.9493, 0.9765, 0.9493, 0.651, 0.9527, 0.651, 0.9527, 0.9765, 0.08441, 0.9765, 0.08441, 1.0, 0.08103, 1.0, 0.08103, 0.9765, 0.8073, 0.651, 0.8073, 0.9765, 0.8025, 0.9765, 0.8025, 0.651, 0.7317, 0.651, 0.7317, 0.9765, 0.7221, 0.9765, 0.7221, 0.651, 0.812, 0.651, 0.812, 0.9765, 0.8073, 0.9765, 0.8073, 0.651, 0.287, 0.3255, 0.309, 0.3255, 0.309, 0.651, 0.287, 0.651, 0.4566, 0.651, 0.4566, 0.9765, 0.447, 0.9765, 0.447, 0.651, 0.8354, 0.0, 0.848, 0.0, 0.848, 0.3255, 0.8354, 0.3255, 0.1874, 0.9765, 0.1778, 0.9765, 0.1778, 0.651, 0.1874, 0.651, 0.8228, 0.3255, 0.8102, 0.3255, 0.8102, 0.0, 0.8228, 0.0, 0.4984, 0.6778, 0.4984, 0.6912, 0.4956, 0.6912, 0.4956, 0.6778, 0.9628, 0.3255, 0.9662, 0.3255, 0.9662, 0.651, 0.9628, 0.651, 0.197, 0.651, 0.2067, 0.651, 0.2067, 0.9765, 0.197, 0.9765, 0.0, 0.0, 0.0, 0.0, 0.0, 0.0, 0.0, 0.0, 0.3313, 0.0, 0.3313, 0.3255, 0.3092, 0.3255, 0.3092, 0.0, 0.9628, 0.651, 0.9595, 0.651, 0.9595, 0.3255, 0.9628, 0.3255, 0.1119, 1.0, 0.1085, 1.0, 0.1085, 0.9765, 0.1119, 0.9765, 0.8025, 0.651, 0.8025, 0.9765, 0.7977, 0.9765, 0.7977, 0.651, 0.7106, 0.651, 0.7106, 0.9765, 0.701, 0.9765, 0.701, 0.651, 0.8168, 0.651, 0.8168, 0.9765, 0.812, 0.9765, 0.812, 0.651, 0.243, 0.3255, 0.265, 0.3255, 0.265, 0.651, 0.243, 0.651, 0.4758, 0.651, 0.4758, 0.9765, 0.4662, 0.9765, 0.4662, 0.651, 0.7977, 0.3255, 0.8103, 0.3255, 0.8103, 0.651, 0.7977, 0.651, 0.2933, 0.651, 0.303, 0.651, 0.303, 0.9765, 0.2933, 0.9765, 0.7976, 0.3255, 0.785, 0.3255, 0.785, 0.0, 0.7976, 0.0, 0.4984, 0.7046, 0.4984, 0.7179, 0.4956, 0.7179, 0.4956, 0.7046, 0.9623, 0.0, 0.9657, 0.0, 0.9657, 0.3255, 0.9623, 0.3255, 0.2644, 0.9765, 0.2548, 0.9765, 0.2548, 0.651, 0.2644, 0.651, 0.0, 0.0, 0.0, 0.0, 0.0, 0.0, 0.0, 0.0, 0.3975, 0.0, 0.3975, 0.3255, 0.3754, 0.3255, 0.3754, 0.0, 0.9623, 0.3255, 0.9589, 0.3255, 0.9589, 0.0, 0.9623, 0.0, 0.07089, 1.0, 0.06752, 1.0, 0.06752, 0.9765, 0.07089, 0.9765, 0.5032, 0.3255, 0.5032, 0.651, 0.4984, 0.651, 0.4984, 0.3255, 0.77, 0.651, 0.77, 0.9765, 0.7605, 0.9765, 0.7605, 0.651, 0.4732, 0.3255, 0.4732, 0.651, 0.4685, 0.651, 0.4685, 0.3255, 0.552, 1.854e-08, 0.574, 0.0, 0.574, 0.3255, 0.552, 0.3255, 0.3606, 0.651, 0.3606, 0.9765, 0.351, 0.9765, 0.351, 0.651, 0.7851, 0.3255, 0.7977, 0.3255, 0.7977, 0.651, 0.7851, 0.651, 0.2356, 0.651, 0.2452, 0.651, 0.2452, 0.9765, 0.2356, 0.9765, 0.7851, 0.651, 0.7725, 0.651, 0.7725, 0.3255, 0.7851, 0.3255, 0.4984, 0.7179, 0.4984, 0.7313, 0.4956, 0.7313, 0.4956, 0.7179, 1.0, 0.9765, 0.9966, 0.9765, 0.9966, 0.651, 1.0, 0.651, 0.2837, 0.9765, 0.2741, 0.9765, 0.2741, 0.651, 0.2837, 0.651, 0.0, 0.0, 0.0, 0.0, 0.0, 0.0, 0.0, 0.0, 0.4638, 0.0, 0.4638, 0.3255, 0.4417, 0.3255, 0.4417, 0.0, 1.0, 0.651, 0.9966, 0.651, 0.9966, 0.3255, 1.0, 0.3255, 0.1187, 1.0, 0.1153, 1.0, 0.1153, 0.9765, 0.1187, 0.9765, 0.9173, 0.3255, 0.9173, 0.651, 0.9126, 0.651, 0.9126, 0.3255, 0.6627, 0.651, 0.6627, 0.9765, 0.6531, 0.9765, 0.6531, 0.651, 0.9077, 0.651, 0.9077, 0.9765, 0.903, 0.9765, 0.903, 0.651, 0.1545, 0.651, 0.1325, 0.651, 0.1325, 0.3255, 0.1545, 0.3255, 0.3702, 0.651, 0.3702, 0.9765, 0.3606, 0.9765, 0.3606, 0.651, 0.8103, 0.3255, 0.8229, 0.3255, 0.8229, 0.651, 0.8103, 0.651, 0.2837, 0.651, 0.2933, 0.651, 0.2933, 0.9765, 0.2837, 0.9765, 0.8354, 0.3255, 0.8228, 0.3255, 0.8228, 0.0, 0.8354, 0.0, 0.1103, 0.6912, 0.1103, 0.7046, 0.1075, 0.7046, 0.1075, 0.6912, 0.9899, 0.651, 0.9865, 0.651, 0.9865, 0.3255, 0.9899, 0.3255, 0.9058, 0.3255, 0.8962, 0.3255, 0.8962, 0.0, 0.9058, 0.0, 0.0, 0.0, 0.0, 0.0, 0.0, 0.0, 0.0, 0.0, 0.1988, 0.3255, 0.1988, 3.709e-08, 0.2208, 0.0, 0.2208, 0.3255, 0.9966, 0.9765, 0.9932, 0.9765, 0.9932, 0.651, 0.9966, 0.651, 0.1018, 1.0, 0.09839, 1.0, 0.09839, 0.9765, 0.1018, 0.9765, 0.8932, 0.651, 0.8932, 0.9765, 0.8885, 0.9765, 0.8885, 0.651, 0.701, 0.651, 0.701, 0.9765, 0.6914, 0.9765, 0.6914, 0.651, 0.7965, 0.651, 0.7965, 0.9765, 0.7917, 0.9765, 0.7917, 0.651, 0.06625, 0.3255, 0.08825, 0.3255, 0.08825, 0.651, 0.06625, 0.651, 0.447, 0.651, 0.447, 0.9765, 0.4374, 0.9765, 0.4374, 0.651, 0.4858, 0.651, 0.4732, 0.651, 0.4732, 0.3255, 0.4858, 0.3255, 0.2644, 0.651, 0.2741, 0.651, 0.2741, 0.9765, 0.2644, 0.9765, 0.4984, 0.651, 0.4858, 0.651, 0.4858, 0.3255, 0.4984, 0.3255, 0.4984, 0.651, 0.4984, 0.6644, 0.4956, 0.6644, 0.4956, 0.651, 0.9831, 0.3255, 0.9865, 0.3255, 0.9865, 0.651, 0.9831, 0.651, 0.9126, 0.651, 0.903, 0.651, 0.903, 0.3255, 0.9126, 0.3255, 0.0, 0.0, 0.0, 0.0, 0.0, 0.0, 0.0, 0.0, 0.02208, 0.0, 0.02208, 0.3255, 1.746e-07, 0.3255, 0.0, 0.0, 0.9995, 0.3255, 0.9961, 0.3255, 0.9961, 0.0, 0.9995, 0.0, 0.06752, 1.0, 0.06414, 1.0, 0.06414, 0.9765, 0.06752, 0.9765])
me_cube_013.materials.append(mat_poutre)
me_cube_013.use_remesh_preserve_volume = False
me_cube_013.use_remesh_preserve_attributes = False
me_cube_013.use_mirror_vertex_groups = False
me_cube_013.update()
me_cube_026 = bpy.data.meshes.new('Cube.026')
me_cube_026.from_pydata([(-2.123, -8.525, -3.022), (-1.993, -8.525, -3.022), (-1.993, -9.125, -3.022), (-2.123, -9.125, -3.022), (-2.123, -8.525, 14.08), (-1.993, -8.525, 14.08), (-1.993, -9.125, 14.08), (-2.123, -9.125, 14.08), (-1.993, -8.787, 14.08), (-1.993, -8.864, 14.08), (-1.993, -8.864, -3.022), (-1.993, -8.787, -3.022), (-1.649, -8.787, 14.08), (-1.649, -8.864, 14.08), (-1.649, -8.864, -3.022), (-1.649, -8.787, -3.022), (-1.649, -8.524, 14.08), (-1.649, -9.127, 14.08), (-1.649, -9.127, -3.022), (-1.649, -8.524, -3.022), (-1.557, -8.524, 14.08), (-1.557, -9.127, 14.08), (-1.557, -9.127, -3.022), (-1.557, -8.524, -3.022), (-2.123, -4.525, -3.022), (-1.993, -4.525, -3.022), (-1.993, -5.125, -3.022), (-2.123, -5.125, -3.022), (-2.123, -4.525, 14.08), (-1.993, -4.525, 14.08), (-1.993, -5.125, 14.08), (-2.123, -5.125, 14.08), (-1.993, -4.787, 14.08), (-1.993, -4.864, 14.08), (-1.993, -4.864, -3.022), (-1.993, -4.787, -3.022), (-1.649, -4.787, 14.08), (-1.649, -4.864, 14.08), (-1.649, -4.864, -3.022), (-1.649, -4.787, -3.022), (-1.649, -4.524, 14.08), (-1.649, -5.127, 14.08), (-1.649, -5.127, -3.022), (-1.649, -4.524, -3.022), (-1.557, -4.524, 14.08), (-1.557, -5.127, 14.08), (-1.557, -5.127, -3.022), (-1.557, -4.524, -3.022), (-2.123, -0.5246, -3.022), (-1.993, -0.5246, -3.022), (-1.993, -1.125, -3.022), (-2.123, -1.125, -3.022), (-2.123, -0.5246, 14.08), (-1.993, -0.5246, 14.08), (-1.993, -1.125, 14.08), (-2.123, -1.125, 14.08), (-1.993, -0.7867, 14.08), (-1.993, -0.8637, 14.08), (-1.993, -0.8637, -3.022), (-1.993, -0.7867, -3.022), (-1.649, -0.7867, 14.08), (-1.649, -0.8637, 14.08), (-1.649, -0.8637, -3.022), (-1.649, -0.7867, -3.022), (-1.649, -0.5237, 14.08), (-1.649, -1.127, 14.08), (-1.649, -1.127, -3.022), (-1.649, -0.5237, -3.022), (-1.557, -0.5237, 14.08), (-1.557, -1.127, 14.08), (-1.557, -1.127, -3.022), (-1.557, -0.5237, -3.022), (-2.123, 3.475, -3.022), (-1.993, 3.475, -3.022), (-1.993, 2.875, -3.022), (-2.123, 2.875, -3.022), (-2.123, 3.475, 14.08), (-1.993, 3.475, 14.08), (-1.993, 2.875, 14.08), (-2.123, 2.875, 14.08), (-1.993, 3.213, 14.08), (-1.993, 3.136, 14.08), (-1.993, 3.136, -3.022), (-1.993, 3.213, -3.022), (-1.649, 3.213, 14.08), (-1.649, 3.136, 14.08), (-1.649, 3.136, -3.022), (-1.649, 3.213, -3.022), (-1.649, 3.476, 14.08), (-1.649, 2.873, 14.08), (-1.649, 2.873, -3.022), (-1.649, 3.476, -3.022), (-1.557, 3.476, 14.08), (-1.557, 2.873, 14.08), (-1.557, 2.873, -3.022), (-1.557, 3.476, -3.022), (-2.123, 7.475, -3.022), (-1.993, 7.475, -3.022), (-1.993, 6.875, -3.022), (-2.123, 6.875, -3.022), (-2.123, 7.475, 14.08), (-1.993, 7.475, 14.08), (-1.993, 6.875, 14.08), (-2.123, 6.875, 14.08), (-1.993, 7.213, 14.08), (-1.993, 7.136, 14.08), (-1.993, 7.136, -3.022), (-1.993, 7.213, -3.022), (-1.649, 7.213, 14.08), (-1.649, 7.136, 14.08), (-1.649, 7.136, -3.022), (-1.649, 7.213, -3.022), (-1.649, 7.476, 14.08), (-1.649, 6.873, 14.08), (-1.649, 6.873, -3.022), (-1.649, 7.476, -3.022), (-1.557, 7.476, 14.08), (-1.557, 6.873, 14.08), (-1.557, 6.873, -3.022), (-1.557, 7.476, -3.022)], [], [(4, 5, 1, 0), (9, 6, 2, 10), (6, 7, 3, 2), (7, 3, 0, 4), (5, 8, 11, 1), (9, 10, 14, 13), (13, 14, 18, 17), (11, 8, 12, 15), (10, 11, 15, 14), (17, 18, 22, 21), (15, 12, 16, 19), (14, 15, 19, 18), (20, 21, 22, 23), (19, 16, 20, 23), (18, 19, 23, 22), (28, 29, 25, 24), (33, 30, 26, 34), (30, 31, 27, 26), (31, 27, 24, 28), (29, 32, 35, 25), (33, 34, 38, 37), (37, 38, 42, 41), (35, 32, 36, 39), (34, 35, 39, 38), (41, 42, 46, 45), (39, 36, 40, 43), (38, 39, 43, 42), (44, 45, 46, 47), (43, 40, 44, 47), (42, 43, 47, 46), (52, 53, 49, 48), (57, 54, 50, 58), (54, 55, 51, 50), (55, 51, 48, 52), (53, 56, 59, 49), (57, 58, 62, 61), (61, 62, 66, 65), (59, 56, 60, 63), (58, 59, 63, 62), (65, 66, 70, 69), (63, 60, 64, 67), (62, 63, 67, 66), (68, 69, 70, 71), (67, 64, 68, 71), (66, 67, 71, 70), (76, 77, 73, 72), (81, 78, 74, 82), (78, 79, 75, 74), (79, 75, 72, 76), (77, 80, 83, 73), (81, 82, 86, 85), (85, 86, 90, 89), (83, 80, 84, 87), (82, 83, 87, 86), (89, 90, 94, 93), (87, 84, 88, 91), (86, 87, 91, 90), (92, 93, 94, 95), (91, 88, 92, 95), (90, 91, 95, 94), (100, 101, 97, 96), (105, 102, 98, 106), (102, 103, 99, 98), (103, 99, 96, 100), (101, 104, 107, 97), (105, 106, 110, 109), (109, 110, 114, 113), (107, 104, 108, 111), (106, 107, 111, 110), (113, 114, 118, 117), (111, 108, 112, 115), (110, 111, 115, 114), (116, 117, 118, 119), (115, 112, 116, 119), (114, 115, 119, 118)])
_uv = me_cube_026.uv_layers.new(name='UVMap')
_uv.uv.foreach_set('vector', [0.9006, 0.0, 0.908, 0.0, 0.908, 1.0, 0.9006, 1.0, 0.7742, 0.9998, 0.7593, 0.9998, 0.7593, 0.0, 0.7742, 2.789e-08, 0.8562, 0.0, 0.8636, 0.0, 0.8636, 1.0, 0.8562, 1.0, 0.1713, 0.9998, 0.1713, 0.0, 0.2054, 2.789e-08, 0.2054, 0.9998, 0.6552, 0.9998, 0.6403, 0.9998, 0.6403, 0.0, 0.6552, 1.394e-08, 0.4643, 0.0, 0.4643, 1.0, 0.4448, 1.0, 0.4448, 0.0, 0.3956, 0.9945, 0.3956, 2.789e-08, 0.4105, 0.0, 0.4105, 0.9945, 0.6012, 1.0, 0.6012, 0.0, 0.6207, 0.0, 0.6207, 1.0, 0.9752, 0.1763, 0.9796, 0.1763, 0.9796, 0.1964, 0.9752, 0.1964, 0.928, 0.0, 0.928, 1.0, 0.9228, 1.0, 0.9228, 0.0, 0.3912, 2.789e-08, 0.3912, 0.9945, 0.3763, 0.9945, 0.3763, 4.183e-08, 0.3956, 2.789e-08, 0.3912, 2.789e-08, 0.3763, 4.183e-08, 0.4105, 0.0, 0.1713, 0.9998, 0.137, 0.9998, 0.137, 0.0, 0.1713, 1.394e-08, 0.9595, 1.0, 0.9595, 0.0, 0.9647, 0.0, 0.9647, 1.0, 0.9752, 0.1763, 0.9752, 0.1411, 0.9805, 0.1411, 0.9805, 0.1763, 0.8932, 0.0, 0.9006, 0.0, 0.9006, 1.0, 0.8932, 1.0, 0.7593, 0.9998, 0.7445, 0.9998, 0.7445, 0.0, 0.7593, 2.789e-08, 0.871, 0.0, 0.8784, 0.0, 0.8784, 1.0, 0.871, 1.0, 0.3079, 0.9998, 0.3079, 0.0, 0.342, 1.394e-08, 0.342, 0.9998, 0.7147, 0.9998, 0.6998, 0.9998, 0.6998, 0.0, 0.7147, 0.0, 0.5425, 0.0, 0.5425, 1.0, 0.523, 1.0, 0.523, 0.0, 0.4298, 0.9945, 0.4298, 4.183e-08, 0.4448, 0.0, 0.4448, 0.9945, 0.5621, 1.0, 0.5621, 0.0, 0.5816, 0.0, 0.5816, 1.0, 0.9796, 0.2166, 0.9752, 0.2166, 0.9752, 0.1964, 0.9796, 0.1964, 0.9385, 0.0, 0.9385, 1.0, 0.9333, 1.0, 0.9333, 0.0, 0.4255, 2.789e-08, 0.4255, 0.9945, 0.4105, 0.9945, 0.4105, 5.577e-08, 0.4298, 4.183e-08, 0.4255, 2.789e-08, 0.4105, 5.577e-08, 0.4448, 0.0, 0.1028, 0.9998, 0.06852, 0.9998, 0.06852, 0.0, 0.1028, 1.394e-08, 0.9438, 1.0, 0.9438, 0.0, 0.949, 0.0, 0.949, 1.0, 0.9752, 0.1411, 0.9752, 0.1058, 0.9805, 0.1058, 0.9805, 0.1411, 0.8784, 0.0, 0.8858, 0.0, 0.8858, 1.0, 0.8784, 1.0, 0.7296, 0.9998, 0.7147, 0.9998, 0.7147, 0.0, 0.7296, 4.183e-08, 0.8858, 0.0, 0.8932, 0.0, 0.8932, 1.0, 0.8858, 1.0, 0.2396, 0.9998, 0.2396, 0.0, 0.2737, 4.183e-08, 0.2737, 0.9998, 0.6849, 0.9998, 0.6701, 0.9998, 0.6701, 0.0, 0.6849, 0.0, 0.4839, 0.0, 0.4839, 1.0, 0.4643, 1.0, 0.4643, 0.0, 0.3569, 1.115e-07, 0.3569, 0.9945, 0.342, 0.9945, 0.342, 1.115e-07, 0.5425, 1.0, 0.5425, 0.0, 0.5621, 0.0, 0.5621, 1.0, 0.9796, 0.2367, 0.9752, 0.2367, 0.9752, 0.2166, 0.9796, 0.2166, 0.9438, 0.0, 0.9438, 1.0, 0.9385, 1.0, 0.9385, 0.0, 0.3613, 0.9945, 0.3613, 1.115e-07, 0.3763, 0.0, 0.3763, 0.9945, 0.3569, 0.9945, 0.3613, 0.9945, 0.3763, 0.9945, 0.342, 0.9945, 0.06852, 0.9998, 0.03426, 0.9998, 0.03426, 0.0, 0.06852, 2.789e-08, 0.97, 1.0, 0.97, 0.0, 0.9752, 0.0, 0.9752, 1.0, 0.9752, 0.1058, 0.9752, 0.07053, 0.9805, 0.07053, 0.9805, 0.1058, 0.9154, 0.0, 0.9228, 0.0, 0.9228, 1.0, 0.9154, 1.0, 0.7445, 0.9998, 0.7296, 0.9998, 0.7296, 0.0, 0.7445, 1.394e-08, 0.8636, 0.0, 0.871, 0.0, 0.871, 1.0, 0.8636, 1.0, 0.2737, 0.9998, 0.2737, 0.0, 0.3079, 4.183e-08, 0.3079, 0.9998, 0.6998, 0.9998, 0.6849, 0.9998, 0.6849, 0.0, 0.6998, 4.183e-08, 0.523, 0.0, 0.523, 1.0, 0.5034, 1.0, 0.5034, 0.0, 0.804, 0.9945, 0.804, 1.394e-08, 0.819, 0.0, 0.819, 0.9945, 0.6207, 1.0, 0.6207, 0.0, 0.6403, 0.0, 0.6403, 1.0, 0.9796, 0.2568, 0.9752, 0.2568, 0.9752, 0.2367, 0.9796, 0.2367, 0.9333, 0.0, 0.9333, 1.0, 0.928, 1.0, 0.928, 0.0, 0.8488, 0.0, 0.8488, 0.9945, 0.8339, 0.9945, 0.8339, 2.789e-08, 0.9752, 0.05515, 0.9752, 0.05065, 0.9752, 0.03527, 0.9752, 0.07053, 0.03426, 0.9998, 1.219e-07, 0.9998, 0.0, 0.0, 0.03426, 4.183e-08, 0.9542, 1.0, 0.9542, 0.0, 0.9595, 0.0, 0.9595, 1.0, 0.9752, 0.07053, 0.9752, 0.03527, 0.9805, 0.03527, 0.9805, 0.07053, 0.908, 0.0, 0.9154, 0.0, 0.9154, 1.0, 0.908, 1.0, 0.7742, 1.115e-07, 0.7891, 0.0, 0.7891, 0.9998, 0.7742, 0.9998, 0.8488, 0.0, 0.8562, 0.0, 0.8562, 1.0, 0.8488, 1.0, 0.2054, 0.9998, 0.2054, 0.0, 0.2396, 0.0, 0.2396, 0.9998, 0.6701, 0.9998, 0.6552, 0.9998, 0.6552, 0.0, 0.6701, 0.0, 0.5034, 0.0, 0.5034, 1.0, 0.4839, 1.0, 0.4839, 0.0, 0.819, 0.9945, 0.819, 0.0, 0.8339, 1.394e-08, 0.8339, 0.9945, 0.5816, 1.0, 0.5816, 0.0, 0.6012, 0.0, 0.6012, 1.0, 0.9752, 0.01988, 0.9752, 0.01538, 0.9948, 0.01538, 0.9948, 0.01988, 0.9542, 0.0, 0.9542, 1.0, 0.949, 1.0, 0.949, 0.0, 0.7891, 0.9945, 0.7891, 0.0, 0.804, 0.0, 0.804, 0.9945, 0.9948, 0.01988, 0.9948, 0.01538, 0.9948, 0.0, 0.9948, 0.03527, 0.137, 0.9998, 0.1028, 0.9998, 0.1028, 1.394e-08, 0.137, 0.0, 0.9647, 1.0, 0.9647, 0.0, 0.97, 0.0, 0.97, 1.0, 0.9948, 0.03527, 0.9948, 0.0, 1.0, 2.789e-08, 1.0, 0.03527])
me_cube_026.materials.append(mat_poutre)
me_cube_026.use_remesh_preserve_volume = False
me_cube_026.use_remesh_preserve_attributes = False
me_cube_026.use_mirror_vertex_groups = False
me_cube_026.update()
me_cube_027 = bpy.data.meshes.new('Cube.027')
me_cube_027.from_pydata([(-2.123, -8.525, -1.266), (-1.993, -8.525, -1.266), (-1.993, -9.125, -1.266), (-2.123, -9.125, -1.266), (-2.123, -8.525, 5.897), (-1.993, -8.525, 5.897), (-1.993, -9.125, 5.897), (-2.123, -9.125, 5.897), (-1.993, -8.787, 5.897), (-1.993, -8.864, 5.897), (-1.993, -8.864, -1.266), (-1.993, -8.787, -1.266), (-1.649, -8.787, 5.897), (-1.649, -8.864, 5.897), (-1.649, -8.864, -1.266), (-1.649, -8.787, -1.266), (-1.649, -8.524, 5.897), (-1.649, -9.127, 5.897), (-1.649, -9.127, -1.266), (-1.649, -8.524, -1.266), (-1.557, -8.524, 5.897), (-1.557, -9.127, 5.897), (-1.557, -9.127, -1.266), (-1.557, -8.524, -1.266), (-2.123, -4.525, -1.266), (-1.993, -4.525, -1.266), (-1.993, -5.125, -1.266), (-2.123, -5.125, -1.266), (-2.123, -4.525, 5.897), (-1.993, -4.525, 5.897), (-1.993, -5.125, 5.897), (-2.123, -5.125, 5.897), (-1.993, -4.787, 5.897), (-1.993, -4.864, 5.897), (-1.993, -4.864, -1.266), (-1.993, -4.787, -1.266), (-1.649, -4.787, 5.897), (-1.649, -4.864, 5.897), (-1.649, -4.864, -1.266), (-1.649, -4.787, -1.266), (-1.649, -4.524, 5.897), (-1.649, -5.127, 5.897), (-1.649, -5.127, -1.266), (-1.649, -4.524, -1.266), (-1.557, -4.524, 5.897), (-1.557, -5.127, 5.897), (-1.557, -5.127, -1.266), (-1.557, -4.524, -1.266), (-2.123, -0.5246, -1.266), (-1.993, -0.5246, -1.266), (-1.993, -1.125, -1.266), (-2.123, -1.125, -1.266), (-2.123, -0.5246, 5.897), (-1.993, -0.5246, 5.897), (-1.993, -1.125, 5.897), (-2.123, -1.125, 5.897), (-1.993, -0.7867, 5.897), (-1.993, -0.8637, 5.897), (-1.993, -0.8637, -1.266), (-1.993, -0.7867, -1.266), (-1.649, -0.7867, 5.897), (-1.649, -0.8637, 5.897), (-1.649, -0.8637, -1.266), (-1.649, -0.7867, -1.266), (-1.649, -0.5237, 5.897), (-1.649, -1.127, 5.897), (-1.649, -1.127, -1.266), (-1.649, -0.5237, -1.266), (-1.557, -0.5237, 5.897), (-1.557, -1.127, 5.897), (-1.557, -1.127, -1.266), (-1.557, -0.5237, -1.266), (-2.123, 3.475, -1.266), (-1.993, 3.475, -1.266), (-1.993, 2.875, -1.266), (-2.123, 2.875, -1.266), (-2.123, 3.475, 5.897), (-1.993, 3.475, 5.897), (-1.993, 2.875, 5.897), (-2.123, 2.875, 5.897), (-1.993, 3.213, 5.897), (-1.993, 3.136, 5.897), (-1.993, 3.136, -1.266), (-1.993, 3.213, -1.266), (-1.649, 3.213, 5.897), (-1.649, 3.136, 5.897), (-1.649, 3.136, -1.266), (-1.649, 3.213, -1.266), (-1.649, 3.476, 5.897), (-1.649, 2.873, 5.897), (-1.649, 2.873, -1.266), (-1.649, 3.476, -1.266), (-1.557, 3.476, 5.897), (-1.557, 2.873, 5.897), (-1.557, 2.873, -1.266), (-1.557, 3.476, -1.266), (-2.123, 7.475, -1.266), (-1.993, 7.475, -1.266), (-1.993, 6.875, -1.266), (-2.123, 6.875, -1.266), (-2.123, 7.475, 5.897), (-1.993, 7.475, 5.897), (-1.993, 6.875, 5.897), (-2.123, 6.875, 5.897), (-1.993, 7.213, 5.897), (-1.993, 7.136, 5.897), (-1.993, 7.136, -1.266), (-1.993, 7.213, -1.266), (-1.649, 7.213, 5.897), (-1.649, 7.136, 5.897), (-1.649, 7.136, -1.266), (-1.649, 7.213, -1.266), (-1.649, 7.476, 5.897), (-1.649, 6.873, 5.897), (-1.649, 6.873, -1.266), (-1.649, 7.476, -1.266), (-1.557, 7.476, 5.897), (-1.557, 6.873, 5.897), (-1.557, 6.873, -1.266), (-1.557, 7.476, -1.266), (0.842, -8.525, -7.514), (0.9596, -8.525, -7.458), (0.9596, -9.125, -7.458), (0.842, -9.125, -7.514), (-2.231, -8.525, -1.044), (-2.114, -8.525, -0.9878), (-2.114, -9.125, -0.9878), (-2.231, -9.125, -1.044), (-2.114, -8.787, -0.9878), (-2.114, -8.864, -0.9878), (0.9596, -8.864, -7.458), (0.9596, -8.787, -7.458), (-1.803, -8.787, -0.8402), (-1.803, -8.864, -0.8402), (1.27, -8.864, -7.31), (1.27, -8.787, -7.31), (-1.803, -8.524, -0.8402), (-1.803, -9.127, -0.8402), (1.27, -9.127, -7.31), (1.27, -8.524, -7.31), (-1.72, -8.524, -0.8006), (-1.72, -9.127, -0.8006), (1.354, -9.127, -7.27), (1.354, -8.524, -7.27), (0.842, -4.525, -7.514), (0.9596, -4.525, -7.458), (0.9596, -5.125, -7.458), (0.842, -5.125, -7.514), (-2.231, -4.525, -1.044), (-2.114, -4.525, -0.9878), (-2.114, -5.125, -0.9878), (-2.231, -5.125, -1.044), (-2.114, -4.787, -0.9878), (-2.114, -4.864, -0.9878), (0.9596, -4.864, -7.458), (0.9596, -4.787, -7.458), (-1.803, -4.787, -0.8402), (-1.803, -4.864, -0.8402), (1.27, -4.864, -7.31), (1.27, -4.787, -7.31), (-1.803, -4.524, -0.8402), (-1.803, -5.127, -0.8402), (1.27, -5.127, -7.31), (1.27, -4.524, -7.31), (-1.72, -4.524, -0.8006), (-1.72, -5.127, -0.8006), (1.354, -5.127, -7.27), (1.354, -4.524, -7.27), (0.842, -0.5246, -7.514), (0.9596, -0.5246, -7.458), (0.9596, -1.125, -7.458), (0.842, -1.125, -7.514), (-2.231, -0.5246, -1.044), (-2.114, -0.5246, -0.9878), (-2.114, -1.125, -0.9878), (-2.231, -1.125, -1.044), (-2.114, -0.7867, -0.9878), (-2.114, -0.8637, -0.9878), (0.9596, -0.8637, -7.458), (0.9596, -0.7867, -7.458), (-1.803, -0.7867, -0.8401), (-1.803, -0.8637, -0.8402), (1.27, -0.8637, -7.31), (1.27, -0.7867, -7.31), (-1.803, -0.5237, -0.8401), (-1.803, -1.127, -0.8401), (1.27, -1.127, -7.31), (1.27, -0.5237, -7.31), (-1.72, -0.5237, -0.8006), (-1.72, -1.127, -0.8006), (1.354, -1.127, -7.27), (1.354, -0.5237, -7.27), (0.842, 3.475, -7.514), (0.9596, 3.475, -7.458), (0.9596, 2.875, -7.458), (0.842, 2.875, -7.514), (-2.231, 3.475, -1.044), (-2.114, 3.475, -0.9878), (-2.114, 2.875, -0.9878), (-2.231, 2.875, -1.044), (-2.114, 3.213, -0.9878), (-2.114, 3.136, -0.9878), (0.9596, 3.136, -7.458), (0.9596, 3.213, -7.458), (-1.803, 3.213, -0.8401), (-1.803, 3.136, -0.8401), (1.27, 3.136, -7.31), (1.27, 3.213, -7.31), (-1.803, 3.476, -0.8401), (-1.803, 2.873, -0.8401), (1.27, 2.873, -7.31), (1.27, 3.476, -7.31), (-1.72, 3.476, -0.8006), (-1.72, 2.873, -0.8006), (1.354, 2.873, -7.27), (1.354, 3.476, -7.27), (0.842, 7.475, -7.514), (0.9596, 7.475, -7.458), (0.9596, 6.875, -7.458), (0.842, 6.875, -7.514), (-2.231, 7.475, -1.044), (-2.114, 7.475, -0.9878), (-2.114, 6.875, -0.9878), (-2.231, 6.875, -1.044), (-2.114, 7.213, -0.9878), (-2.114, 7.136, -0.9878), (0.9596, 7.136, -7.458), (0.9596, 7.213, -7.458), (-1.803, 7.213, -0.8402), (-1.803, 7.136, -0.8402), (1.27, 7.136, -7.31), (1.27, 7.213, -7.31), (-1.803, 7.476, -0.8402), (-1.803, 6.873, -0.8402), (1.27, 6.873, -7.31), (1.27, 7.476, -7.31), (-1.72, 7.476, -0.8006), (-1.72, 6.873, -0.8006), (1.354, 6.873, -7.27), (1.354, 7.476, -7.27)], [], [(4, 5, 1, 0), (9, 6, 2, 10), (6, 7, 3, 2), (7, 3, 0, 4), (5, 8, 11, 1), (9, 10, 14, 13), (13, 14, 18, 17), (11, 8, 12, 15), (10, 11, 15, 14), (17, 18, 22, 21), (15, 12, 16, 19), (14, 15, 19, 18), (20, 21, 22, 23), (19, 16, 20, 23), (18, 19, 23, 22), (28, 29, 25, 24), (33, 30, 26, 34), (30, 31, 27, 26), (31, 27, 24, 28), (29, 32, 35, 25), (33, 34, 38, 37), (37, 38, 42, 41), (35, 32, 36, 39), (34, 35, 39, 38), (41, 42, 46, 45), (39, 36, 40, 43), (38, 39, 43, 42), (44, 45, 46, 47), (43, 40, 44, 47), (42, 43, 47, 46), (52, 53, 49, 48), (57, 54, 50, 58), (54, 55, 51, 50), (55, 51, 48, 52), (53, 56, 59, 49), (57, 58, 62, 61), (61, 62, 66, 65), (59, 56, 60, 63), (58, 59, 63, 62), (65, 66, 70, 69), (63, 60, 64, 67), (62, 63, 67, 66), (68, 69, 70, 71), (67, 64, 68, 71), (66, 67, 71, 70), (76, 77, 73, 72), (81, 78, 74, 82), (78, 79, 75, 74), (79, 75, 72, 76), (77, 80, 83, 73), (81, 82, 86, 85), (85, 86, 90, 89), (83, 80, 84, 87), (82, 83, 87, 86), (89, 90, 94, 93), (87, 84, 88, 91), (86, 87, 91, 90), (92, 93, 94, 95), (91, 88, 92, 95), (90, 91, 95, 94), (100, 101, 97, 96), (105, 102, 98, 106), (102, 103, 99, 98), (103, 99, 96, 100), (101, 104, 107, 97), (105, 106, 110, 109), (109, 110, 114, 113), (107, 104, 108, 111), (106, 107, 111, 110), (113, 114, 118, 117), (111, 108, 112, 115), (110, 111, 115, 114), (116, 117, 118, 119), (115, 112, 116, 119), (114, 115, 119, 118), (124, 125, 121, 120), (129, 126, 122, 130), (126, 127, 123, 122), (127, 123, 120, 124), (125, 128, 131, 121), (129, 130, 134, 133), (133, 134, 138, 137), (131, 128, 132, 135), (130, 131, 135, 134), (137, 138, 142, 141), (135, 132, 136, 139), (134, 135, 139, 138), (140, 141, 142, 143), (139, 136, 140, 143), (138, 139, 143, 142), (148, 149, 145, 144), (153, 150, 146, 154), (150, 151, 147, 146), (151, 147, 144, 148), (149, 152, 155, 145), (153, 154, 158, 157), (157, 158, 162, 161), (155, 152, 156, 159), (154, 155, 159, 158), (161, 162, 166, 165), (159, 156, 160, 163), (158, 159, 163, 162), (164, 165, 166, 167), (163, 160, 164, 167), (162, 163, 167, 166), (172, 173, 169, 168), (177, 174, 170, 178), (174, 175, 171, 170), (175, 171, 168, 172), (173, 176, 179, 169), (177, 178, 182, 181), (181, 182, 186, 185), (179, 176, 180, 183), (178, 179, 183, 182), (185, 186, 190, 189), (183, 180, 184, 187), (182, 183, 187, 186), (188, 189, 190, 191), (187, 184, 188, 191), (186, 187, 191, 190), (196, 197, 193, 192), (201, 198, 194, 202), (198, 199, 195, 194), (199, 195, 192, 196), (197, 200, 203, 193), (201, 202, 206, 205), (205, 206, 210, 209), (203, 200, 204, 207), (202, 203, 207, 206), (209, 210, 214, 213), (207, 204, 208, 211), (206, 207, 211, 210), (212, 213, 214, 215), (211, 208, 212, 215), (210, 211, 215, 214), (220, 221, 217, 216), (225, 222, 218, 226), (222, 223, 219, 218), (223, 219, 216, 220), (221, 224, 227, 217), (225, 226, 230, 229), (229, 230, 234, 233), (227, 224, 228, 231), (226, 227, 231, 230), (233, 234, 238, 237), (231, 228, 232, 235), (230, 231, 235, 234), (236, 237, 238, 239), (235, 232, 236, 239), (234, 235, 239, 238)])
_uv = me_cube_027.uv_layers.new(name='UVMap')
_uv.uv.foreach_set('vector', [0.2101, 0.4786, 0.217, 0.4786, 0.217, 0.9692, 0.2101, 0.9692, 0.8222, 0.9572, 0.8083, 0.9572, 0.8083, 0.4786, 0.8222, 0.4786, 0.8912, 0.4786, 0.8981, 0.4786, 0.8981, 0.9692, 0.8912, 0.9692, 0.6705, 0.4786, 0.6705, 0.0, 0.7023, 4.082e-09, 0.7023, 0.4786, 0.6086, 0.9572, 0.5947, 0.9572, 0.5947, 0.4786, 0.6086, 0.4786, 0.3198, 0.4786, 0.3198, 0.9692, 0.3015, 0.9692, 0.3015, 0.4786, 0.7528, 0.4769, 0.7528, 1.633e-08, 0.7667, 0.0, 0.7667, 0.4769, 0.3517, 0.9675, 0.3517, 0.4769, 0.37, 0.4769, 0.37, 0.9675, 0.5843, 0.9752, 0.5843, 0.9804, 0.5665, 0.9804, 0.5665, 0.9752, 0.9609, 0.4786, 0.9609, 0.9692, 0.956, 0.9692, 0.956, 0.4786, 0.7388, 0.4906, 0.7388, 0.9675, 0.7249, 0.9675, 0.7249, 0.4906, 0.5665, 0.9752, 0.5665, 0.9804, 0.5665, 0.9985, 0.5665, 0.9572, 0.2878, 0.4786, 0.2558, 0.4786, 0.2558, 0.0, 0.2878, 4.082e-09, 0.9168, 0.9692, 0.9168, 0.4786, 0.9217, 0.4786, 0.9217, 0.9692, 0.5665, 0.9572, 0.5665, 0.9985, 0.5617, 0.9985, 0.5617, 0.9572, 0.05022, 0.4786, 0.05712, 0.4786, 0.05712, 0.9692, 0.05022, 0.9692, 0.7806, 0.4786, 0.7667, 0.4786, 0.7667, 0.0, 0.7806, 1.225e-08, 0.905, 0.4786, 0.9119, 0.4786, 0.9119, 0.9692, 0.905, 0.9692, 0.4793, 0.4786, 0.4793, 0.0, 0.5112, 1.633e-08, 0.5112, 0.4786, 0.5947, 0.9572, 0.5808, 0.9572, 0.5808, 0.4786, 0.5947, 0.4786, 0.3015, 0.4786, 0.3015, 0.9692, 0.2833, 0.9692, 0.2833, 0.4786, 0.3698, 0.4769, 0.3698, 1.633e-08, 0.3837, 0.0, 0.3837, 0.4769, 0.7206, 0.4906, 0.7206, 3.266e-08, 0.7388, 0.0, 0.7388, 0.4906, 0.1919, 0.5016, 0.1878, 0.5016, 0.1878, 0.4786, 0.1919, 0.4786, 0.9658, 0.4786, 0.9658, 0.9692, 0.9609, 0.9692, 0.9609, 0.4786, 0.3657, 8.165e-09, 0.3657, 0.4769, 0.3517, 0.4769, 0.3517, 1.225e-08, 0.3698, 1.633e-08, 0.3657, 8.165e-09, 0.3517, 1.225e-08, 0.3837, 0.0, 0.1599, 0.4786, 0.1279, 0.4786, 0.1279, 0.0, 0.1599, 1.633e-08, 0.3769, 0.9675, 0.3769, 0.4769, 0.3818, 0.4769, 0.3818, 0.9675, 0.7388, 0.9952, 0.7388, 0.9539, 0.7436, 0.9539, 0.7436, 0.9952, 0.338, 0.4786, 0.3449, 0.4786, 0.3449, 0.9692, 0.338, 0.9692, 0.7806, 0.9572, 0.7667, 0.9572, 0.7667, 0.4786, 0.7806, 0.4786, 0.8636, 0.4786, 0.8705, 0.4786, 0.8705, 0.9692, 0.8636, 0.9692, 0.4474, 0.4786, 0.4474, 0.0, 0.4793, 2.041e-08, 0.4793, 0.4786, 0.5808, 0.9572, 0.5669, 0.9572, 0.5669, 0.4786, 0.5808, 0.4786, 0.2741, 0.4786, 0.2741, 0.9692, 0.2558, 0.9692, 0.2558, 0.4786, 0.7023, 0.9675, 0.7023, 0.4906, 0.7163, 0.4906, 0.7163, 0.9675, 0.09593, 0.9692, 0.09593, 0.4786, 0.1142, 0.4786, 0.1142, 0.9692, 0.005277, 0.9803, 0.005277, 0.9751, 0.02311, 0.9751, 0.02311, 0.9803, 0.9706, 0.4786, 0.9706, 0.9692, 0.9658, 0.9692, 0.9658, 0.4786, 0.02789, 0.4801, 0.02789, 0.9571, 0.01395, 0.9571, 0.01395, 0.4801, 0.02311, 0.9803, 0.02311, 0.9751, 0.02311, 0.9571, 0.02311, 0.9984, 0.1279, 0.4786, 0.09593, 0.4786, 0.09593, 0.0, 0.1279, 2.449e-08, 0.9217, 0.9692, 0.9217, 0.4786, 0.9266, 0.4786, 0.9266, 0.9692, 0.02311, 0.9984, 0.02311, 0.9571, 0.02789, 0.9571, 0.02789, 0.9984, 0.2741, 0.4786, 0.281, 0.4786, 0.281, 0.9692, 0.2741, 0.9692, 0.7945, 0.9572, 0.7806, 0.9572, 0.7806, 0.4786, 0.7945, 0.4786, 0.37, 0.4769, 0.3769, 0.4769, 0.3769, 0.9675, 0.37, 0.9675, 0.6386, 0.4786, 0.6386, 0.0, 0.6705, 1.225e-08, 0.6705, 0.4786, 0.5391, 0.4786, 0.553, 0.4786, 0.553, 0.9572, 0.5391, 0.9572, 0.3198, 0.9692, 0.3198, 0.4786, 0.338, 0.4786, 0.338, 0.9692, 2.529e-08, 0.9571, 0.0, 0.4801, 0.01395, 0.4801, 0.01395, 0.9571, 0.7023, 0.4906, 0.7023, 3.266e-08, 0.7206, 0.0, 0.7206, 0.4906, 0.5391, 0.9804, 0.5391, 0.9752, 0.5569, 0.9752, 0.5569, 0.9804, 0.9902, 0.9692, 0.9902, 0.4786, 0.9951, 0.4786, 0.9951, 0.9692, 0.6745, 0.9555, 0.6745, 0.4786, 0.6884, 0.4786, 0.6884, 0.9555, 0.5569, 0.9804, 0.5569, 0.9752, 0.5569, 0.9572, 0.5569, 0.9985, 0.09593, 0.4786, 0.06395, 0.4786, 0.06395, 0.0, 0.09593, 4.082e-09, 0.9119, 0.9692, 0.9119, 0.4786, 0.9168, 0.4786, 0.9168, 0.9692, 0.5569, 0.9985, 0.5569, 0.9572, 0.5617, 0.9572, 0.5617, 0.9985, 0.6676, 0.4786, 0.6745, 0.4786, 0.6745, 0.9692, 0.6676, 0.9692, 0.7945, 0.4786, 0.7806, 0.4786, 0.7806, 0.0, 0.7945, 0.0, 0.8222, 0.4786, 0.8291, 0.4786, 0.8291, 0.9692, 0.8222, 0.9692, 0.3837, 0.4786, 0.3837, 4.082e-09, 0.4156, 0.0, 0.4156, 0.4786, 0.5669, 0.9572, 0.553, 0.9572, 0.553, 0.4786, 0.5669, 0.4786, 0.2376, 0.9692, 0.2376, 0.4786, 0.2558, 0.4786, 0.2558, 0.9692, 0.7388, 0.4769, 0.7388, 8.165e-09, 0.7528, 0.0, 0.7528, 0.4769, 0.03198, 0.9692, 0.03198, 0.4786, 0.05022, 0.4786, 0.05022, 0.9692, 0.5843, 0.9804, 0.5843, 0.9752, 0.6021, 0.9752, 0.6021, 0.9804, 0.956, 0.4786, 0.956, 0.9692, 0.9511, 0.9692, 0.9511, 0.4786, 0.7388, 0.9539, 0.7388, 0.4769, 0.7528, 0.4769, 0.7528, 0.9539, 0.6021, 0.9804, 0.6021, 0.9752, 0.6021, 0.9572, 0.6021, 0.9985, 0.06395, 0.4786, 0.03198, 0.4786, 0.03198, 0.0, 0.06395, 0.0, 0.3449, 0.9692, 0.3449, 0.4786, 0.3498, 0.4786, 0.3498, 0.9692, 0.6021, 0.9985, 0.6021, 0.9572, 0.6069, 0.9572, 0.6069, 0.9985, 0.8291, 0.4786, 0.836, 0.4786, 0.836, 0.9692, 0.8291, 0.9692, 0.8361, 0.4786, 0.8222, 0.4786, 0.8222, 3.266e-08, 0.8361, 0.0, 0.8774, 0.4786, 0.8843, 0.4786, 0.8843, 0.9692, 0.8774, 0.9692, 0.5112, 0.4786, 0.5112, 0.0, 0.543, 0.0, 0.543, 0.4786, 0.6664, 0.9572, 0.6525, 0.9572, 0.6525, 0.4786, 0.6664, 0.4786, 0.1142, 0.9692, 0.1142, 0.4786, 0.1324, 0.4786, 0.1324, 0.9692, 0.5112, 0.9587, 0.5112, 0.4786, 0.5251, 0.4786, 0.5251, 0.9587, 0.1324, 0.9692, 0.1324, 0.4786, 0.1507, 0.4786, 0.1507, 0.9692, 0.4056, 0.982, 0.4056, 0.9767, 0.4234, 0.9767, 0.4234, 0.982, 0.9266, 0.9692, 0.9266, 0.4786, 0.9315, 0.4786, 0.9315, 0.9692, 0.5391, 0.4786, 0.5391, 0.9587, 0.5251, 0.9587, 0.5251, 0.4786, 0.4234, 0.982, 0.4234, 0.9767, 0.4234, 0.9587, 0.4234, 1.0, 0.3517, 0.4786, 0.3198, 0.4786, 0.3198, 0.0, 0.3517, 3.266e-08, 0.9755, 0.4786, 0.9755, 0.9692, 0.9706, 0.9692, 0.9706, 0.4786, 0.4234, 1.0, 0.4234, 0.9587, 0.4281, 0.9587, 0.4281, 1.0, 0.8429, 0.4786, 0.8498, 0.4786, 0.8498, 0.9692, 0.8429, 0.9692, 0.7528, 0.4769, 0.7667, 0.4769, 0.7667, 0.9555, 0.7528, 0.9555, 0.836, 0.4786, 0.8429, 0.4786, 0.8429, 0.9692, 0.836, 0.9692, 0.6067, 0.4786, 0.6067, 0.0, 0.6386, 0.0, 0.6386, 0.4786, 0.7023, 0.9572, 0.6884, 0.9572, 0.6884, 0.4786, 0.7023, 0.4786, 0.05944, 0.9692, 0.05944, 0.4786, 0.07769, 0.4786, 0.07769, 0.9692, 0.5075, 0.4786, 0.5075, 0.9587, 0.4936, 0.9587, 0.4936, 0.4786, 0.1919, 0.9692, 0.1919, 0.4786, 0.2101, 0.4786, 0.2101, 0.9692, 0.6311, 0.9752, 0.6311, 0.9804, 0.6133, 0.9804, 0.6133, 0.9752, 0.9755, 0.9692, 0.9755, 0.4786, 0.9804, 0.4786, 0.9804, 0.9692, 0.4474, 0.4786, 0.4474, 0.9587, 0.4335, 0.9587, 0.4335, 0.4786, 0.6133, 0.9752, 0.6133, 0.9804, 0.6133, 0.9985, 0.6133, 0.9572, 0.2238, 0.4786, 0.1919, 0.4786, 0.1919, 0.0, 0.2238, 6.532e-08, 0.9902, 0.4786, 0.9902, 0.9692, 0.9853, 0.9692, 0.9853, 0.4786, 0.6133, 0.9572, 0.6133, 0.9985, 0.6086, 0.9985, 0.6086, 0.9572, 0.8567, 0.9692, 0.8498, 0.9692, 0.8498, 0.4786, 0.8567, 0.4786, 0.8222, 0.4786, 0.8083, 0.4786, 0.8083, 0.0, 0.8222, 0.0, 0.8705, 0.4786, 0.8774, 0.4786, 0.8774, 0.9692, 0.8705, 0.9692, 0.5749, 0.4786, 0.5749, 0.0, 0.6067, 3.266e-08, 0.6067, 0.4786, 0.6525, 0.9572, 0.6386, 0.9572, 0.6386, 0.4786, 0.6525, 0.4786, 0.2376, 0.4786, 0.2376, 0.9692, 0.2193, 0.9692, 0.2193, 0.4786, 0.4796, 0.4786, 0.4796, 0.9587, 0.4657, 0.9587, 0.4657, 0.4786, 0.402, 0.4786, 0.402, 0.9692, 0.3837, 0.9692, 0.3837, 0.4786, 0.6798, 0.9804, 0.6798, 0.9752, 0.6976, 0.9752, 0.6976, 0.9804, 0.9462, 0.4786, 0.9462, 0.9692, 0.9413, 0.9692, 0.9413, 0.4786, 0.4196, 0.4786, 0.4196, 0.9587, 0.4056, 0.9587, 0.4056, 0.4786, 0.6976, 0.9804, 0.6976, 0.9752, 0.6976, 0.9572, 0.6976, 0.9985, 0.2558, 0.4786, 0.2238, 0.4786, 0.2238, 0.0, 0.2558, 3.266e-08, 0.9853, 0.4786, 0.9853, 0.9692, 0.9804, 0.9692, 0.9804, 0.4786, 0.6976, 0.9985, 0.6976, 0.9572, 0.7023, 0.9572, 0.7023, 0.9985, 0.8636, 0.9692, 0.8567, 0.9692, 0.8567, 0.4786, 0.8636, 0.4786, 0.8083, 0.9572, 0.7945, 0.9572, 0.7945, 0.4786, 0.8083, 0.4786, 0.718, 0.4906, 0.7249, 0.4906, 0.7249, 0.9812, 0.718, 0.9812, 0.4156, 0.4786, 0.4156, 0.0, 0.4474, 3.266e-08, 0.4474, 0.4786, 0.6364, 0.9572, 0.6225, 0.9572, 0.6225, 0.4786, 0.6364, 0.4786, 0.1872, 0.4786, 0.1872, 0.9692, 0.1689, 0.9692, 0.1689, 0.4786, 0.4196, 0.9587, 0.4196, 0.4786, 0.4335, 0.4786, 0.4335, 0.9587, 0.4474, 0.9692, 0.4474, 0.4786, 0.4657, 0.4786, 0.4657, 0.9692, 0.6311, 0.9804, 0.6311, 0.9752, 0.6488, 0.9752, 0.6488, 0.9804, 0.9511, 0.4786, 0.9511, 0.9692, 0.9462, 0.9692, 0.9462, 0.4786, 0.4796, 0.9587, 0.4796, 0.4786, 0.4936, 0.4786, 0.4936, 0.9587, 0.6488, 0.9804, 0.6488, 0.9752, 0.6488, 0.9572, 0.6488, 0.9985, 0.1919, 0.4786, 0.1599, 0.4786, 0.1599, 0.0, 0.1919, 3.266e-08, 0.9364, 0.9692, 0.9364, 0.4786, 0.9413, 0.4786, 0.9413, 0.9692, 0.6488, 0.9985, 0.6488, 0.9572, 0.6536, 0.9572, 0.6536, 0.9985, 0.8843, 0.4786, 0.8912, 0.4786, 0.8912, 0.9692, 0.8843, 0.9692, 0.8083, 0.4786, 0.7945, 0.4786, 0.7945, 0.0, 0.8083, 0.0, 0.905, 0.9692, 0.8981, 0.9692, 0.8981, 0.4786, 0.905, 0.4786, 0.543, 0.4786, 0.543, 0.0, 0.5749, 0.0, 0.5749, 0.4786, 0.6225, 0.9572, 0.6086, 0.9572, 0.6086, 0.4786, 0.6225, 0.4786, 0.1507, 0.9692, 0.1507, 0.4786, 0.1689, 0.4786, 0.1689, 0.9692, 0.01803, 0.4801, 0.01803, 3.266e-08, 0.03198, 0.0, 0.03198, 0.4801, 0.07769, 0.9692, 0.07769, 0.4786, 0.09593, 0.4786, 0.09593, 0.9692, 0.1878, 0.5016, 0.1919, 0.5016, 0.1919, 0.5246, 0.1878, 0.5246, 0.9315, 0.9692, 0.9315, 0.4786, 0.9364, 0.4786, 0.9364, 0.9692, 0.01395, 3.266e-08, 0.01395, 0.4801, 1.264e-07, 0.4801, 0.0, 0.0, 0.01803, 3.266e-08, 0.01395, 3.266e-08, 0.0, 0.0, 0.03198, 0.0, 0.3198, 0.4786, 0.2878, 0.4786, 0.2878, 6.532e-08, 0.3198, 0.0, 0.9951, 0.9692, 0.9951, 0.4786, 1.0, 0.4786, 1.0, 0.9692, 0.7484, 0.9539, 0.7484, 0.9952, 0.7436, 0.9952, 0.7436, 0.9539])
me_cube_027.materials.append(mat_poutre)
me_cube_027.use_remesh_preserve_volume = False
me_cube_027.use_remesh_preserve_attributes = False
me_cube_027.use_mirror_vertex_groups = False
me_cube_027.update()

# ---- objects
ob_plafond = bpy.data.objects.new('Plafond', me_cylinder)
ob_filet = bpy.data.objects.new('Filet', me_cube_003)
ob_cage = bpy.data.objects.new('Cage', me_cube_001)
ob_sol = bpy.data.objects.new('Sol', me_cube)
ob_mur_court = bpy.data.objects.new('Mur Court', me_cube_020)
ob_mur_long = bpy.data.objects.new('Mur long', me_cube_019)
ob_lamp = bpy.data.objects.new('Lamp', light_lamp)
ob_camera = bpy.data.objects.new('Camera', cam_camera)
ob_cage_001 = bpy.data.objects.new('Cage.001', me_cube_004)
ob_filet_001 = bpy.data.objects.new('Filet.001', me_cube_005)
ob_poutre = bpy.data.objects.new('Poutre', me_cube_013)
ob_poutre_plafond = bpy.data.objects.new('Poutre Plafond', me_cube_026)
ob_poutre_plafond_001 = bpy.data.objects.new('Poutre Plafond.001', me_cube_027)

# ---- transforms, parenting, visibility, modifiers, constraints
ob_plafond.location = (0.0, 0.0, 22.86)
ob_plafond.rotation_euler = (-0.0, 1.571, 0.0)
ob_plafond.lineart.crease_threshold = 0.0
ob_filet.location = (-10.26, -0.05092, 0.4657)
ob_filet.lineart.crease_threshold = 0.0
ob_cage.location = (-9.588, -1.179, 0.6754)
ob_cage.lineart.crease_threshold = 0.0
ob_sol.location = (0.0, 0.0, 0.0)
ob_sol.lock_rotations_4d = False
ob_sol.empty_display_type = 'ARROWS'
ob_sol.lineart.crease_threshold = 0.0
ob_mur_court.location = (11.41, -0.02815, 3.608)
ob_mur_court.rotation_euler = (0.0, -0.0, -1.571)
ob_mur_court.lineart.crease_threshold = 0.0
ob_mur_long.location = (0.0, -7.252, 1.422)
ob_mur_long.lineart.crease_threshold = 0.0
ob_lamp.location = (4.076, 1.005, 5.904)
ob_lamp.rotation_euler = (0.6503, 0.05522, 1.866)
ob_lamp.lock_rotations_4d = False
ob_lamp.empty_display_type = 'ARROWS'
ob_lamp.color = (0.0, 0.0, 0.0, 0.0)
ob_lamp.lineart.crease_threshold = 0.0
ob_camera.location = (7.481, -6.508, 5.344)
ob_camera.rotation_euler = (1.109, 0.01082, 0.8149)
ob_camera.lock_rotations_4d = False
ob_camera.empty_display_type = 'ARROWS'
ob_camera.color = (0.0, 0.0, 0.0, 0.0)
ob_camera.display_type = 'WIRE'
ob_camera.lineart.crease_threshold = 0.0
ob_cage_001.location = (9.642, 1.077, 0.6754)
ob_cage_001.rotation_euler = (0.0, -0.0, -3.142)
ob_cage_001.lineart.crease_threshold = 0.0
ob_filet_001.location = (10.32, -0.05086, 0.4657)
ob_filet_001.rotation_euler = (0.0, -0.0, -3.142)
ob_filet_001.lineart.crease_threshold = 0.0
ob_poutre.location = (11.35, -5.046, 0.655)
ob_poutre.rotation_euler = (0.0, -0.0, 1.571)
ob_poutre.lineart.crease_threshold = 0.0
ob_poutre_plafond.location = (-0.614, -5.046, 3.318)
ob_poutre_plafond.rotation_euler = (-1.571, 1.571, 0.0)
ob_poutre_plafond.lineart.crease_threshold = 0.0
ob_poutre_plafond_001.location = (-0.614, 0.7916, 4.943)
ob_poutre_plafond_001.rotation_euler = (-3.142, 1.309, -1.571)
ob_poutre_plafond_001.lineart.crease_threshold = 0.0

# ---- collection membership
col_collection_1.objects.link(ob_plafond)
col_collection_1.objects.link(ob_filet)
col_collection_1.objects.link(ob_cage)
col_collection_1.objects.link(ob_sol)
col_collection_1.objects.link(ob_mur_court)
col_collection_1.objects.link(ob_mur_long)
col_collection_1.objects.link(ob_lamp)
col_collection_1.objects.link(ob_camera)
col_collection_1.objects.link(ob_cage_001)
col_collection_1.objects.link(ob_filet_001)
col_collection_1.objects.link(ob_poutre)
col_collection_1.objects.link(ob_poutre_plafond)
col_collection_1.objects.link(ob_poutre_plafond_001)

# ---- scene / render settings (as saved in the file)
scene.camera = ob_camera
scene.frame_start = 1; scene.frame_end = 250; scene.frame_set(1)
scene.render.engine = 'BLENDER_EEVEE_NEXT'
scene.render.resolution_percentage = 50
scene.render.dither_intensity = 0.0
scene.cycles.use_denoising = False
scene.cycles.samples = 10
scene.cycles.sampling_pattern = 'TABULATED_SOBOL'
scene.cycles.light_sampling_threshold = 0.0
scene.cycles.use_adaptive_sampling = False
scene.cycles.use_light_tree = False
scene.cycles.blur_glossy = 0.0
scene.cycles.pixel_filter_type = 'GAUSSIAN'
scene.cycles.sample_clamp_indirect = 0.0
scene.view_settings.view_transform = 'Standard'
bpy.context.view_layer.update()
